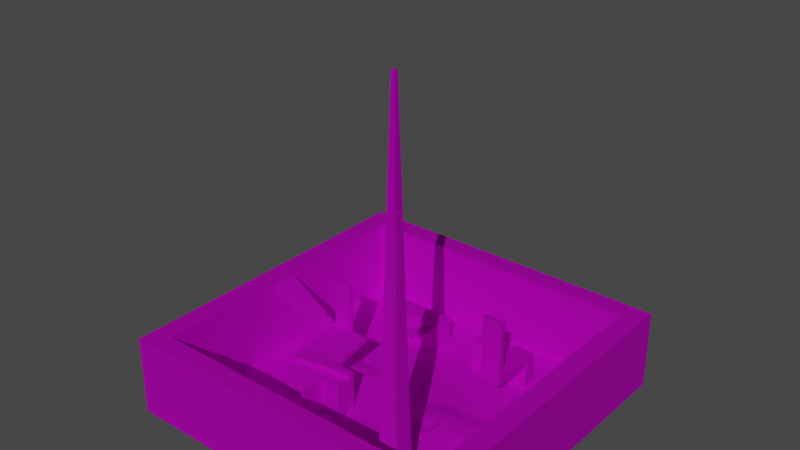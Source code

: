 # Source: demo-scene.blend  (saved by Blender 2.90.8; exported with 4.5.12 LTS)
import bpy
from mathutils import Matrix  # noqa: F401  (used for matrix-valued properties, if any)

bpy.ops.wm.read_factory_settings(use_empty=True)
scene = bpy.context.scene
scene.name = 'Scene'

# ---- collections
col_collection = bpy.data.collections.new('Collection'); scene.collection.children.link(col_collection)

# ---- images (referenced by path relative to the original .blend; pixels are not part of the script)
import os
ASSET_DIR = os.environ.get("B2B_ASSET_DIR", "")  # directory of the original .blend (textures are referenced by path, not embedded)
HERE = os.path.dirname(os.path.abspath(__file__))  # packed textures are extracted next to this script under _unpacked/

def load_image(name, relpath, width, height, colorspace="sRGB"):
    """Load a texture the original file referenced (path relative to the .blend, or extracted next to this script)."""
    p = next((c for c in (os.path.join(HERE, relpath), os.path.join(ASSET_DIR, relpath)) if relpath and os.path.exists(c)), "")
    if p:
        img = bpy.data.images.load(p, check_existing=True)
        img.name = name
    else:  # same state as the original file: an image datablock whose file is absent (Cycles renders it pink)
        img = bpy.data.images.new(name, width, height)
        img.source = "FILE"
        img.filepath = "//" + (relpath or name)
    img.colorspace_settings.name = colorspace
    return img
img_concrete__texture_jpg = load_image('concrete -texture.jpg', 'concrete -texture.jpg', 1024, 1024, 'sRGB')
img_lightmap = load_image('lightmap', 'lightmap.png', 1024, 1024, 'sRGB')
img_repeatable_debug_png = load_image('repeatable-debug.png', 'repeatable-debug.png', 1024, 1024, 'sRGB')

# ---- materials (node trees are filled in below, after node groups)
mat_material_001 = bpy.data.materials.new('Material.001')

# ---- material node trees
mat_material_001.use_nodes = True; mat_material_001.node_tree.nodes.clear()
_N = mat_material_001.node_tree.nodes; _L = mat_material_001.node_tree.links
n0 = _N.new('ShaderNodeOutputMaterial'); n0.name = 'Material Output'; n0.location = (300, 300)
n1 = _N.new('ShaderNodeTexImage'); n1.name = 'Image Texture'; n1.location = (-671, 196)
n1.image = img_concrete__texture_jpg
n2 = _N.new('ShaderNodeTexImage'); n2.name = 'Image Texture.001'; n2.location = (-381, -80)
n2.image = img_lightmap
n3 = _N.new('ShaderNodeBsdfPrincipled'); n3.name = 'Principled BSDF'; n3.location = (10, 300)
n3.distribution = 'GGX'
n3.subsurface_method = 'BURLEY'
n3.inputs[2].default_value = 0.8985
n3.inputs[3].default_value = 1.45
n3.inputs[13].default_value = 0.1439
n3.inputs[27].default_value = (0.0, 0.0, 0.0, 1.0)
n3.inputs[28].default_value = 1.0
n4 = _N.new('ShaderNodeTexImage'); n4.name = 'Image Texture.002'; n4.location = (-372, 290)
n4.image = img_repeatable_debug_png
_L.new(n3.outputs[0], n0.inputs[0])
_L.new(n4.outputs[0], n3.inputs[0])
n0.is_active_output = True

# ---- world
world_world = bpy.data.worlds.new('World'); scene.world = world_world
world_world.use_nodes = True; world_world.node_tree.nodes.clear()
_N = world_world.node_tree.nodes; _L = world_world.node_tree.links
n0 = _N.new('ShaderNodeOutputWorld'); n0.name = 'World Output'; n0.location = (300, 300)
n1 = _N.new('ShaderNodeBackground'); n1.name = 'Background'; n1.location = (10, 300)
n1.inputs[0].default_value = (0.05088, 0.05088, 0.05088, 1.0)
_L.new(n1.outputs[0], n0.inputs[0])
n0.is_active_output = True
world_world.color = (0.05088, 0.05088, 0.05088)
world_world.use_sun_shadow = False
world_world.sun_shadow_jitter_overblur = 0.0

# ---- lights
light_sun = bpy.data.lights.new('Sun', 'SUN')
light_sun.transmission_factor = 0.0
light_sun.energy = 1.0
light_sun.shadow_soft_size = 0.125

# ---- meshes
me_plane = bpy.data.meshes.new('Plane')
me_plane.from_pydata([(-1.0, -1.0, 0.0), (1.0, -1.0, 0.0), (-1.0, 1.0, 0.0), (1.0, 1.0, 0.0), (-1.0, 0.875, 0.0), (-1.0, 0.75, 0.0), (-1.0, 0.625, 0.0), (-1.0, 0.5, 0.0), (-1.0, 0.375, 0.0), (-1.0, 0.25, 0.0), (-1.0, 0.125, 0.0), (-1.0, 0.0, 0.0), (-1.0, -0.125, 0.0), (-1.0, -0.25, 0.0), (-1.0, -0.375, 0.0), (-1.0, -0.5, 0.0), (-1.0, -0.625, 0.0), (-1.0, -0.75, 0.0), (-1.0, -0.875, 0.0), (-0.875, -1.0, 0.0), (-0.75, -1.0, 0.0), (-0.625, -1.0, 0.0), (-0.5, -1.0, 0.0), (-0.375, -1.0, 0.0), (-0.25, -1.0, 0.0), (-0.125, -1.0, 0.0), (0.0, -1.0, 0.0), (0.125, -1.0, 0.0), (0.25, -1.0, 0.0), (0.375, -1.0, 0.0), (0.5, -1.0, 0.0), (0.625, -1.0, 0.0), (0.75, -1.0, 0.0), (0.875, -1.0, 0.0), (1.0, -0.875, 0.0), (1.0, -0.75, 0.0), (1.0, -0.625, 0.0), (1.0, -0.5, 0.0), (1.0, -0.375, 0.0), (1.0, -0.25, 0.0), (1.0, -0.125, 0.0), (1.0, 0.0, 0.0), (1.0, 0.125, 0.0), (1.0, 0.25, 0.0), (1.0, 0.375, 0.0), (1.0, 0.5, 0.0), (1.0, 0.625, 0.0), (1.0, 0.75, 0.0), (1.0, 0.875, 0.0), (0.875, 1.0, 0.0), (0.75, 1.0, 0.0), (0.625, 1.0, 0.0), (0.5, 1.0, 0.0), (0.375, 1.0, 0.0), (0.25, 1.0, 0.0), (0.125, 1.0, 0.0), (0.0, 1.0, 0.0), (-0.125, 1.0, 0.0), (-0.25, 1.0, 0.0), (-0.375, 1.0, 0.0), (-0.5, 1.0, 0.0), (-0.625, 1.0, 0.0), (-0.75, 1.0, 0.0), (-0.875, 1.0, 0.0), (-0.875, -0.875, 0.0), (-0.75, -0.875, 0.0), (-0.625, -0.875, 0.0), (-0.5, -0.875, 0.0), (-0.375, -0.875, 0.0), (-0.25, -0.875, 0.0), (-0.125, -0.875, 0.0), (2.98e-08, -0.875, 0.0), (0.125, -0.875, 0.0), (0.25, -0.875, 0.0), (0.375, -0.875, 0.0), (0.5, -0.875, 0.0), (0.625, -0.875, 0.0), (0.75, -0.875, 0.0), (0.875, -0.875, 0.0), (-0.875, -0.75, 0.0), (-0.75, -0.75, 0.0), (-0.625, -0.75, 0.0), (-0.5, -0.75, 0.0), (-0.375, -0.75, 0.0), (-0.25, -0.75, 0.0), (-0.125, -0.75, 0.0), (0.0, -0.75, 0.0), (0.125, -0.75, 0.0), (0.25, -0.75, 0.0), (0.375, -0.75, 0.0), (0.5, -0.75, 0.0), (0.625, -0.75, 0.0), (0.75, -0.75, 0.0), (0.875, -0.75, 0.0), (-0.875, -0.625, 0.0), (-0.75, -0.625, 0.0), (-0.625, -0.625, 0.0), (-0.5, -0.625, 0.0), (-0.375, -0.625, 0.0), (-0.25, -0.625, 0.0), (-0.125, -0.625, 0.0), (0.0, -0.625, 0.0), (0.125, -0.625, 0.0), (0.25, -0.625, 0.0), (0.375, -0.625, 0.0), (0.5, -0.625, 0.0), (0.625, -0.625, 0.0), (0.75, -0.625, 0.0), (0.875, -0.625, 0.0), (-0.875, -0.5, 0.0), (-0.75, -0.5, 0.0), (-0.625, -0.5, 0.0), (-0.5, -0.5, 0.0), (-0.375, -0.5, 7.303e-05), (-0.25, -0.5, 0.0), (-0.125, -0.5, 0.0), (2.98e-08, -0.5, 0.0), (0.125, -0.5, 0.0), (0.25, -0.5, 0.0), (0.375, -0.5, 7.303e-05), (0.5, -0.5, 0.0), (0.625, -0.5, 0.0), (0.75, -0.5, 0.0), (0.875, -0.5, 0.0), (-0.875, -0.375, 0.0), (-0.75, -0.375, 0.0), (-0.625, -0.375, 0.0), (-0.5, -0.375, 0.008346), (-0.375, -0.375, 0.02324), (-0.2498, -0.3753, 0.002936), (-0.125, -0.375, 0.0), (0.0, -0.375, 0.0), (0.125, -0.375, 0.0), (0.2498, -0.3753, 0.002936), (0.375, -0.375, 0.02324), (0.5, -0.375, 0.008346), (0.625, -0.375, 0.0), (0.75, -0.375, 0.0), (0.875, -0.375, 0.0), (-0.875, -0.25, 0.0), (-0.75, -0.25, 0.0), (-0.625, -0.25, 0.001198), (-0.5, -0.25, 0.03866), (-0.375, -0.2455, 0.03986), (-0.2471, -0.2549, 0.04911), (-0.1248, -0.25, 0.005948), (0.0, -0.25, 0.0), (0.1248, -0.25, 0.005948), (0.2471, -0.2549, 0.04911), (0.375, -0.2455, 0.03986), (0.5, -0.25, 0.03866), (0.625, -0.25, 0.001198), (0.75, -0.25, 0.0), (0.875, -0.25, 0.0), (-0.875, -0.125, 0.0), (-0.75, -0.125, 0.0), (-0.625, -0.125, 0.003744), (-0.4992, -0.1253, 0.05495), (-0.3765, -0.1243, 0.06202), (-0.2491, -0.1232, 0.04466), (-0.1247, -0.1241, 0.01219), (0.0, -0.125, 0.0), (0.1247, -0.1241, 0.01219), (0.2491, -0.1232, 0.04466), (0.3765, -0.1243, 0.06202), (0.4992, -0.1253, 0.05495), (0.625, -0.125, 0.003744), (0.75, -0.125, 0.0), (0.875, -0.125, 0.0), (-0.875, 2.98e-08, 0.0), (-0.75, -1.49e-08, 0.0), (-0.625, 7.451e-09, 0.0004133), (-0.5, -6.285e-06, 0.03338), (-0.375, -1.267e-06, 0.05491), (-0.2499, 0.0004259, 0.03402), (-0.125, 0.0001278, 0.004868), (2.98e-08, -2.98e-08, 0.0), (0.125, 0.0001278, 0.004868), (0.2499, 0.0004259, 0.03402), (0.375, -1.252e-06, 0.05491), (0.5, -6.3e-06, 0.03338), (0.625, -2.98e-08, 0.0004133), (0.75, -2.98e-08, 0.0), (0.875, -2.98e-08, 0.0), (-0.875, 0.125, 0.0), (-0.75, 0.125, 0.0), (-0.625, 0.125, 0.0), (-0.5, 0.125, 0.0001987), (-0.375, 0.125, 0.002376), (-0.25, 0.125, 0.002419), (-0.125, 0.125, 0.0), (0.0, 0.125, 0.0), (0.125, 0.125, 0.0), (0.25, 0.125, 0.002419), (0.375, 0.125, 0.002376), (0.5, 0.125, 0.0001987), (0.625, 0.125, 0.0), (0.75, 0.125, 0.0), (0.875, 0.125, 0.0), (-0.875, 0.25, 0.0), (-0.75, 0.25, 0.0), (-0.625, 0.25, 0.0), (-0.5, 0.25, 0.0), (-0.375, 0.25, 0.0), (-0.25, 0.25, 0.0), (-0.125, 0.25, 0.0), (2.98e-08, 0.25, 0.0), (0.125, 0.25, 0.0), (0.25, 0.25, 0.0), (0.375, 0.25, 0.0), (0.5, 0.25, 0.0), (0.625, 0.25, 0.0), (0.75, 0.25, 0.0), (0.875, 0.25, 0.0), (-0.875, 0.375, 0.0), (-0.75, 0.375, 0.0), (-0.625, 0.375, 0.0), (-0.5, 0.375, 0.0), (-0.375, 0.375, 0.0), (-0.25, 0.375, 0.0), (-0.125, 0.375, 0.0), (-2.98e-08, 0.375, 0.0), (0.125, 0.375, 0.0), (0.25, 0.375, 0.0), (0.375, 0.375, 0.0), (0.5, 0.375, 0.0), (0.625, 0.375, 0.0), (0.75, 0.375, 0.0), (0.875, 0.375, 0.0), (-0.875, 0.5, 0.0), (-0.75, 0.5, 0.0), (-0.625, 0.5, 0.0), (-0.5, 0.5, 0.0), (-0.375, 0.5, 0.0), (-0.25, 0.5, 0.0), (-0.125, 0.5, 0.0), (0.0, 0.5, 0.0), (0.125, 0.5, 0.0), (0.25, 0.5, 0.0), (0.375, 0.5, 0.0), (0.5, 0.5, 0.0), (0.625, 0.5, 0.0), (0.75, 0.5, 0.0), (0.875, 0.5, 0.0), (-0.875, 0.625, 0.0), (-0.75, 0.625, 0.0), (-0.625, 0.625, 0.0), (-0.5, 0.625, 0.0), (-0.375, 0.625, 0.0), (-0.25, 0.625, 0.0), (-0.125, 0.625, 0.0), (0.0, 0.625, 0.0), (0.125, 0.625, 0.0), (0.25, 0.625, 0.0), (0.375, 0.625, 0.0), (0.5, 0.625, 0.0), (0.625, 0.625, 0.0), (0.75, 0.625, 0.0), (0.875, 0.625, 0.0), (-0.875, 0.75, 0.0), (-0.75, 0.75, 0.0), (-0.625, 0.75, 0.0), (-0.5, 0.75, 0.0), (-0.375, 0.75, 0.0), (-0.25, 0.75, 0.0), (-0.125, 0.75, 0.0), (0.0, 0.75, 0.0), (0.125, 0.75, 0.0), (0.25, 0.75, 0.0), (0.375, 0.75, 0.0), (0.5, 0.75, 0.0), (0.625, 0.75, 0.0), (0.75, 0.75, 0.0), (0.875, 0.75, 0.0), (-0.875, 0.875, 0.0), (-0.75, 0.875, 0.0), (-0.625, 0.875, 0.0), (-0.5, 0.875, 0.0), (-0.375, 0.875, 0.0), (-0.25, 0.875, 0.0), (-0.125, 0.875, 0.0), (0.0, 0.875, 0.0), (0.125, 0.875, 0.0), (0.25, 0.875, 0.0), (0.375, 0.875, 0.0), (0.5, 0.875, 0.0), (0.625, 0.875, 0.0), (0.75, 0.875, 0.0), (0.875, 0.875, 0.0), (-1.0, 1.0, 0.476), (-1.0, 0.875, 0.476), (-1.0, 0.75, 0.476), (-1.0, 0.625, 0.476), (-1.0, 0.5, 0.476), (-1.0, 0.375, 0.476), (-1.0, 0.25, 0.476), (-1.0, 0.125, 0.476), (-1.0, 0.0, 0.476), (-1.0, -0.125, 0.476), (-1.0, -0.25, 0.476), (-1.0, -0.375, 0.476), (-1.0, -0.5, 0.476), (-1.0, -0.625, 0.476), (-1.0, -0.75, 0.476), (-1.0, -0.875, 0.476), (-1.0, -1.0, 0.476), (-0.875, -1.0, 0.476), (-0.75, -1.0, 0.476), (-0.625, -1.0, 0.476), (-0.5, -1.0, 0.476), (-0.375, -1.0, 0.476), (-0.25, -1.0, 0.476), (-0.125, -1.0, 0.476), (0.0, -1.0, 0.476), (0.125, -1.0, 0.476), (0.25, -1.0, 0.476), (0.375, -1.0, 0.476), (0.5, -1.0, 0.476), (0.625, -1.0, 0.476), (0.75, -1.0, 0.476), (0.875, -1.0, 0.476), (1.0, -1.0, 0.476), (1.0, -0.875, 0.476), (1.0, -0.75, 0.476), (1.0, -0.625, 0.476), (1.0, -0.5, 0.476), (1.0, -0.375, 0.476), (1.0, -0.25, 0.476), (1.0, -0.125, 0.476), (1.0, 0.0, 0.476), (1.0, 0.125, 0.476), (1.0, 0.25, 0.476), (1.0, 0.375, 0.476), (1.0, 0.5, 0.476), (1.0, 0.625, 0.476), (1.0, 0.75, 0.476), (1.0, 0.875, 0.476), (1.0, 1.0, 0.476), (0.875, 1.0, 0.476), (0.75, 1.0, 0.476), (0.625, 1.0, 0.476), (0.5, 1.0, 0.476), (0.375, 1.0, 0.476), (0.25, 1.0, 0.476), (0.125, 1.0, 0.476), (0.0, 1.0, 0.476), (-0.125, 1.0, 0.476), (-0.25, 1.0, 0.476), (-0.375, 1.0, 0.476), (-0.5, 1.0, 0.476), (-0.625, 1.0, 0.476), (-0.75, 1.0, 0.476), (-0.875, 1.0, 0.476), (-0.875, -0.875, 0.476), (-0.75, -0.875, 0.476), (-0.625, -0.875, 0.476), (-0.5, -0.875, 0.476), (-0.375, -0.875, 0.476), (-0.25, -0.875, 0.476), (-0.125, -0.875, 0.476), (2.98e-08, -0.875, 0.476), (0.125, -0.875, 0.476), (0.25, -0.875, 0.476), (0.375, -0.875, 0.476), (0.5, -0.875, 0.476), (0.625, -0.875, 0.476), (0.75, -0.875, 0.476), (0.875, -0.875, 0.476), (-0.875, -0.75, 0.476), (0.875, -0.75, 0.476), (-0.875, -0.625, 0.476), (0.875, -0.625, 0.476), (-0.875, -0.5, 0.476), (0.875, -0.5, 0.476), (-0.875, -0.375, 0.476), (0.875, -0.375, 0.476), (-0.875, -0.25, 0.476), (0.875, -0.25, 0.476), (-0.875, -0.125, 0.476), (0.875, -0.125, 0.476), (-0.875, 2.98e-08, 0.476), (0.875, -2.98e-08, 0.476), (-0.875, 0.125, 0.476), (0.875, 0.125, 0.476), (-0.875, 0.25, 0.476), (0.875, 0.25, 0.476), (-0.875, 0.375, 0.476), (0.875, 0.375, 0.476), (-0.875, 0.5, 0.476), (0.875, 0.5, 0.476), (-0.875, 0.625, 0.476), (0.875, 0.625, 0.476), (-0.875, 0.75, 0.476), (0.875, 0.75, 0.476), (-0.875, 0.875, 0.476), (0.875, 0.875, 0.476), (-0.75, 0.875, 0.476), (-0.625, 0.875, 0.476), (-0.5, 0.875, 0.476), (-0.375, 0.875, 0.476), (-0.25, 0.875, 0.476), (-0.125, 0.875, 0.476), (0.0, 0.875, 0.476), (0.125, 0.875, 0.476), (0.25, 0.875, 0.476), (0.375, 0.875, 0.476), (0.5, 0.875, 0.476), (0.625, 0.875, 0.476), (0.75, 0.875, 0.476), (-0.5, 0.5, 0.1779), (-0.375, 0.5, 0.1779), (-0.25, 0.5, 0.1779), (-0.125, 0.5, 0.1779), (-0.5, 0.625, 0.1779), (-0.375, 0.625, 0.1779), (-0.25, 0.625, 0.1779), (-0.125, 0.625, 0.1779), (0.125, 0.5377, 0.1619), (0.25, 0.5377, 0.1619), (0.375, 0.5377, 0.1619), (0.5, 0.5377, 0.1619), (0.125, 0.5873, 0.1619), (0.25, 0.5873, 0.1619), (0.375, 0.5873, 0.1619), (0.5, 0.5873, 0.1619), (0.375, 0.5377, 0.2138), (0.5, 0.5377, 0.2138), (0.375, 0.5873, 0.2138), (0.5, 0.5873, 0.2138), (0.375, 0.2891, 0.1619), (0.5, 0.2891, 0.1619), (0.375, 0.2891, 0.2138), (0.5, 0.2891, 0.2138), (0.375, 0.2533, 0.1619), (0.5, 0.2533, 0.1619), (0.375, 0.2533, 0.2138), (0.5, 0.2533, 0.2138), (0.375, 0.2891, 0.5659), (0.5, 0.2891, 0.5659), (0.375, 0.2533, 0.5659), (0.5, 0.2533, 0.5659), (-0.5, -0.375, 0.2131), (-0.375, -0.375, 0.2131), (-0.25, -0.375, 0.2131), (-0.125, -0.375, 0.2131), (-0.5, -0.25, 0.2131), (-0.375, -0.25, 0.2131), (-0.25, -0.25, 0.2131), (-0.125, -0.25, 0.2131), (-0.25, -0.3027, 0.2131), (-0.375, -0.3252, 0.2131), (-0.5, -0.3477, 0.2131), (-0.125, -0.2802, 0.2131), (-0.5, -0.3477, 0.2519), (-0.5, -0.25, 0.2519), (-0.375, -0.3252, 0.2519), (-0.375, -0.25, 0.2519), (-0.25, -0.3027, 0.2519), (-0.25, -0.25, 0.2519), (-0.125, -0.2802, 0.2519), (-0.125, -0.25, 0.2519), (-0.25, 0.01482, 0.2865), (-0.25, 0.01482, 0.2774), (-0.375, 0.01482, 0.2774), (-0.375, 0.01482, 0.2865), (-0.5, 0.01482, 0.2774), (-0.5, 0.01482, 0.2865), (-0.375, 0.0291, 0.2774), (-0.375, 0.0291, 0.2865), (-0.5, 0.0291, 0.2774), (-0.5, 0.0291, 0.2865), (-0.5, 0.01482, 0.5871), (-0.375, 0.01482, 0.5871), (-0.5, 0.0291, 0.5871), (-0.375, 0.0291, 0.5871), (-0.2688, -0.375, 0.2131), (-0.2679, -0.3753, 0.00482), (-0.2681, -0.5127, 0.0), (-0.25, -0.5127, 0.0), (-0.25, -0.5127, 0.2131), (-0.2688, -0.5127, 0.2131), (-0.5, -0.09282, 0.2513), (-0.5, -0.1429, 0.2659), (-0.8347, 0.01482, 0.4818), (-0.8347, 0.01482, 0.4909), (-0.8347, -0.09282, 0.4557), (-0.8347, -0.1429, 0.4703), (0.4269, -0.5731, 2.201), (0.4481, -0.5731, 2.201), (0.4269, -0.5519, 2.201), (0.4481, -0.5519, 2.201), (-0.4426, 0.5, 0.1779), (-0.4435, 0.5, 0.0), (-0.3101, 0.5, 0.1779), (-0.3097, 0.5, 0.0), (-0.1892, 0.5, 0.1779), (-0.1881, 0.5, 0.0), (-0.4432, 0.3917, 0.05805), (-0.4432, 0.3917, 0.06614), (-0.4433, 0.3917, 0.03264), (-0.4433, 0.3917, 0.04143), (-0.5, 0.3917, 0.03301), (-0.5, 0.3917, 0.04201), (-0.125, 0.3917, 0.1779), (-0.1892, 0.3917, 0.1779), (-0.5, 0.5, 0.03301), (-0.4433, 0.5, 0.03264), (-0.4433, 0.5, 0.04143), (-0.5, 0.5, 0.04201), (-0.4432, 0.5, 0.05805), (-0.375, 0.5, 0.05833), (-0.4432, 0.5, 0.06614), (-0.375, 0.5, 0.0654), (-0.375, 0.5, 0.08472), (-0.3099, 0.5, 0.0845), (-0.3099, 0.5, 0.09315), (-0.375, 0.5, 0.093), (-0.3099, 0.5, 0.1092), (-0.25, 0.5, 0.1092), (-0.25, 0.5, 0.1192), (-0.3099, 0.5, 0.1194), (-0.25, 0.5, 0.1332), (-0.1889, 0.5, 0.1334), (-0.189, 0.5, 0.1432), (-0.25, 0.5, 0.1432), (-0.1891, 0.5, 0.1662), (-0.125, 0.5, 0.166), (-0.375, 0.3917, 0.05833), (-0.375, 0.3917, 0.0654), (-0.3099, 0.3917, 0.09315), (-0.3099, 0.3917, 0.0845), (-0.375, 0.3917, 0.08472), (-0.375, 0.3917, 0.093), (-0.3099, 0.3917, 0.1194), (-0.3099, 0.3917, 0.1092), (-0.25, 0.3917, 0.1192), (-0.25, 0.3917, 0.1092), (-0.25, 0.3917, 0.1432), (-0.25, 0.3917, 0.1332), (-0.189, 0.3917, 0.1432), (-0.1889, 0.3917, 0.1334), (-0.1891, 0.3917, 0.1662), (-0.125, 0.3917, 0.166), (0.1874, -0.3751, 0.0005088), (0.3125, -0.3751, 0.0123), (0.1249, -0.3126, 0.001166), (0.2484, -0.3158, 0.02151), (0.3763, -0.3111, 0.03954), (0.1857, -0.2527, 0.03178), (0.3126, -0.2515, 0.03932), (0.1247, -0.1869, 0.01056), (0.2477, -0.1893, 0.05627), (0.3758, -0.1858, 0.04759), (0.1867, -0.1231, 0.03051), (0.3137, -0.1237, 0.03866), (0.1248, -0.06194, 0.009542), (0.2495, -0.06116, 0.04327), (0.3759, -0.06231, 0.0622), (0.1874, 0.0004417, 0.01918), (0.3128, -0.0001569, 0.04341), (0.125, 0.0625, 0.000793), (0.25, 0.06254, 0.01635), (0.375, 0.0625, 0.0242), (0.1875, 0.125, 0.0004003), (0.3125, 0.125, 0.003653), (0.3125, 0.06251, 0.02206), (0.1875, 0.06254, 0.007223), (0.3133, -0.062, 0.04929), (0.187, -0.06117, 0.028), (0.3113, -0.1887, 0.0465), (0.1861, -0.1876, 0.04033), (0.3123, -0.3139, 0.03162), (0.1866, -0.3143, 0.01028), (0.2186, -0.3753, 0.001272), (0.3438, -0.375, 0.01874), (0.1249, -0.2814, 0.003262), (0.2476, -0.286, 0.03703), (0.3769, -0.2773, 0.03766), (0.2162, -0.2543, 0.04412), (0.3438, -0.2502, 0.04932), (0.1246, -0.1554, 0.01196), (0.2486, -0.1558, 0.0512), (0.3764, -0.1555, 0.05654), (0.2179, -0.123, 0.03862), (0.3474, -0.1225, 0.04299), (0.1562, -0.375, 1.815e-05), (0.2811, -0.3752, 0.006645), (0.125, -0.3438, 9.648e-05), (0.2493, -0.3453, 0.009989), (0.3751, -0.3437, 0.03489), (0.1554, -0.2511, 0.01695), (0.2795, -0.2533, 0.03801), (0.1247, -0.2185, 0.008674), (0.2471, -0.2225, 0.05489), (0.3745, -0.2154, 0.04165), (0.1557, -0.1236, 0.02164), (0.2807, -0.1237, 0.04492), (0.3125, -0.1563, 0.03768), (0.3111, -0.2209, 0.04957), (0.2782, -0.1906, 0.04271), (0.3443, -0.1868, 0.04388), (0.1865, -0.1549, 0.03362), (0.1857, -0.2205, 0.04059), (0.1555, -0.1869, 0.02294), (0.2168, -0.1884, 0.05384), (0.314, -0.2817, 0.03016), (0.3122, -0.3445, 0.02211), (0.2799, -0.3154, 0.02761), (0.3455, -0.3114, 0.03161), (0.186, -0.2839, 0.01938), (0.1872, -0.3445, 0.003598), (0.1559, -0.3131, 0.004707), (0.2174, -0.3153, 0.01581), (0.2181, -0.345, 0.006468), (0.1561, -0.344, 0.001232), (0.1556, -0.2823, 0.009822), (0.3438, -0.3438, 0.02856), (0.2806, -0.3451, 0.01546), (0.2797, -0.285, 0.03732), (0.2163, -0.2217, 0.05385), (0.1554, -0.2192, 0.02286), (0.1556, -0.1549, 0.02117), (0.3433, -0.2191, 0.05097), (0.2784, -0.2223, 0.04126), (0.2798, -0.1567, 0.04288), (0.3466, -0.1543, 0.03913), (0.2175, -0.1553, 0.04563), (0.3467, -0.2791, 0.0331), (0.2166, -0.2853, 0.02908)], [], [(64, 65, 80, 79), (65, 66, 81, 80), (66, 67, 82, 81), (67, 68, 83, 82), (68, 69, 84, 83), (69, 70, 85, 84), (70, 71, 86, 85), (71, 72, 87, 86), (72, 73, 88, 87), (73, 74, 89, 88), (74, 75, 90, 89), (75, 76, 91, 90), (76, 77, 92, 91), (77, 78, 93, 92), (79, 80, 95, 94), (80, 81, 96, 95), (81, 82, 97, 96), (82, 83, 98, 97), (83, 84, 99, 98), (84, 85, 100, 99), (85, 86, 101, 100), (86, 87, 102, 101), (87, 88, 103, 102), (88, 89, 104, 103), (89, 90, 105, 104), (90, 91, 106, 105), (91, 92, 107, 106), (92, 93, 108, 107), (94, 95, 110, 109), (95, 96, 111, 110), (96, 97, 112, 111), (97, 98, 113, 112), (98, 99, 114, 113), (99, 100, 115, 114), (100, 101, 116, 115), (101, 102, 117, 116), (102, 103, 118, 117), (103, 104, 119, 118), (120, 119, 489, 490), (105, 106, 121, 120), (106, 107, 122, 121), (107, 108, 123, 122), (109, 110, 125, 124), (110, 111, 126, 125), (111, 112, 127, 126), (112, 113, 128, 127), (113, 114, 129, 476, 128), (114, 115, 130, 129), (115, 116, 131, 130), (116, 117, 132, 131), (117, 118, 133, 573, 543, 585, 132), (118, 119, 134, 574, 544, 586, 133), (119, 120, 135, 134), (120, 121, 136, 135), (121, 122, 137, 136), (122, 123, 138, 137), (124, 125, 140, 139), (125, 126, 141, 140), (126, 127, 142, 141), (145, 144, 447, 448), (127, 128, 442, 441), (129, 130, 444, 443), (130, 131, 146, 145), (131, 132, 587, 545, 575, 147, 146), (628, 576, 148, 578), (627, 577, 149, 579), (134, 135, 150, 149, 577, 547, 589), (135, 136, 151, 150), (136, 137, 152, 151), (137, 138, 153, 152), (139, 140, 155, 154), (140, 141, 156, 155), (141, 142, 157, 156), (142, 143, 158, 157), (143, 144, 159, 158), (144, 145, 160, 159), (145, 146, 161, 160), (146, 147, 592, 550, 580, 162, 161), (626, 581, 163, 583), (625, 582, 164, 584), (149, 150, 165, 164, 582, 552, 594), (150, 151, 166, 165), (151, 152, 167, 166), (152, 153, 168, 167), (154, 155, 170, 169), (155, 156, 171, 170), (156, 157, 172, 171), (157, 158, 173, 172), (158, 159, 174, 173), (159, 160, 175, 174), (160, 161, 176, 175), (161, 162, 555, 177, 176), (568, 556, 178, 558), (567, 557, 179, 559), (164, 165, 180, 179, 557), (165, 166, 181, 180), (166, 167, 182, 181), (167, 168, 183, 182), (169, 170, 185, 184), (170, 171, 186, 185), (171, 172, 187, 186), (172, 173, 188, 187), (173, 174, 189, 188), (174, 175, 190, 189), (175, 176, 191, 190), (176, 177, 560, 192, 191), (566, 561, 193, 563), (565, 562, 194, 564), (179, 180, 195, 194, 562), (180, 181, 196, 195), (181, 182, 197, 196), (182, 183, 198, 197), (184, 185, 200, 199), (185, 186, 201, 200), (186, 187, 202, 201), (187, 188, 203, 202), (188, 189, 204, 203), (189, 190, 205, 204), (190, 191, 206, 205), (191, 192, 207, 206), (192, 563, 193, 208, 207), (193, 564, 194, 209, 208), (194, 195, 210, 209), (195, 196, 211, 210), (196, 197, 212, 211), (197, 198, 213, 212), (199, 200, 215, 214), (200, 201, 216, 215), (201, 202, 217, 216), (202, 203, 218, 217), (203, 204, 219, 218), (204, 205, 220, 219), (205, 206, 221, 220), (206, 207, 222, 221), (207, 208, 223, 222), (208, 209, 224, 223), (209, 210, 225, 224), (210, 211, 226, 225), (211, 212, 227, 226), (212, 213, 228, 227), (214, 215, 230, 229), (215, 216, 231, 230), (216, 217, 232, 231), (217, 218, 233, 492, 232), (218, 219, 234, 494, 233), (219, 220, 235, 496, 234), (220, 221, 236, 235), (221, 222, 237, 236), (222, 223, 238, 237), (223, 224, 239, 238), (224, 225, 240, 239), (225, 226, 241, 240), (226, 227, 242, 241), (227, 228, 243, 242), (229, 230, 245, 244), (230, 231, 246, 245), (231, 232, 247, 246), (234, 496, 522, 521, 519, 518), (235, 250, 416, 412, 526), (249, 248, 414, 415), (235, 236, 251, 250), (236, 237, 252, 251), (254, 253, 422, 423), (238, 239, 419, 418), (252, 237, 417, 421), (240, 241, 256, 255), (241, 242, 257, 256), (242, 243, 258, 257), (244, 245, 260, 259), (245, 246, 261, 260), (246, 247, 262, 261), (247, 248, 263, 262), (248, 249, 264, 263), (249, 250, 265, 264), (250, 251, 266, 265), (251, 252, 267, 266), (252, 253, 268, 267), (253, 254, 269, 268), (254, 255, 270, 269), (255, 256, 271, 270), (256, 257, 272, 271), (257, 258, 273, 272), (259, 260, 275, 274), (260, 261, 276, 275), (261, 262, 277, 276), (262, 263, 278, 277), (263, 264, 279, 278), (264, 265, 280, 279), (265, 266, 281, 280), (266, 267, 282, 281), (267, 268, 283, 282), (268, 269, 284, 283), (269, 270, 285, 284), (270, 271, 286, 285), (271, 272, 287, 286), (272, 273, 288, 287), (68, 67, 356, 357), (282, 283, 404, 403), (18, 0, 305, 304), (244, 259, 392, 390), (67, 66, 355, 356), (281, 282, 403, 402), (17, 18, 304, 303), (66, 65, 354, 355), (280, 281, 402, 401), (16, 17, 303, 302), (65, 64, 353, 354), (279, 280, 401, 400), (15, 16, 302, 301), (63, 2, 289, 352), (278, 279, 400, 399), (14, 15, 301, 300), (109, 124, 374, 372), (62, 63, 352, 351), (277, 278, 399, 398), (13, 14, 300, 299), (61, 62, 351, 350), (276, 277, 398, 397), (183, 168, 379, 381), (12, 13, 299, 298), (60, 61, 350, 349), (275, 276, 397, 396), (214, 229, 388, 386), (11, 12, 298, 297), (59, 60, 349, 348), (274, 275, 396, 394), (10, 11, 297, 296), (58, 59, 348, 347), (288, 273, 393, 395), (9, 10, 296, 295), (57, 58, 347, 346), (8, 9, 295, 294), (56, 57, 346, 345), (79, 94, 370, 368), (7, 8, 294, 293), (55, 56, 345, 344), (6, 7, 293, 292), (54, 55, 344, 343), (153, 138, 375, 377), (5, 6, 292, 291), (184, 199, 384, 382), (53, 54, 343, 342), (4, 5, 291, 290), (52, 53, 342, 341), (2, 4, 290, 289), (258, 243, 389, 391), (51, 52, 341, 340), (50, 51, 340, 339), (49, 50, 339, 338), (3, 49, 338, 337), (123, 108, 371, 373), (48, 3, 337, 336), (154, 169, 380, 378), (47, 48, 336, 335), (46, 47, 335, 334), (228, 213, 385, 387), (305, 306, 353, 304), (306, 307, 354, 353), (307, 308, 355, 354), (308, 309, 356, 355), (309, 310, 357, 356), (310, 311, 358, 357), (311, 312, 359, 358), (312, 313, 360, 359), (313, 314, 361, 360), (314, 315, 362, 361), (315, 316, 363, 362), (316, 317, 364, 363), (317, 318, 365, 364), (318, 319, 366, 365), (319, 320, 367, 366), (320, 321, 322, 367), (367, 322, 323, 369), (369, 323, 324, 371), (371, 324, 325, 373), (373, 325, 326, 375), (375, 326, 327, 377), (377, 327, 328, 379), (379, 328, 329, 381), (381, 329, 330, 383), (383, 330, 331, 385), (385, 331, 332, 387), (387, 332, 333, 389), (389, 333, 334, 391), (391, 334, 335, 393), (393, 335, 336, 395), (395, 336, 337, 338), (408, 395, 338, 339), (407, 408, 339, 340), (406, 407, 340, 341), (405, 406, 341, 342), (404, 405, 342, 343), (403, 404, 343, 344), (402, 403, 344, 345), (401, 402, 345, 346), (400, 401, 346, 347), (399, 400, 347, 348), (398, 399, 348, 349), (397, 398, 349, 350), (396, 397, 350, 351), (394, 396, 351, 352), (290, 394, 352, 289), (291, 392, 394, 290), (292, 390, 392, 291), (293, 388, 390, 292), (294, 386, 388, 293), (295, 384, 386, 294), (296, 382, 384, 295), (297, 380, 382, 296), (298, 378, 380, 297), (299, 376, 378, 298), (300, 374, 376, 299), (301, 372, 374, 300), (302, 370, 372, 301), (303, 368, 370, 302), (304, 353, 368, 303), (213, 198, 383, 385), (0, 19, 306, 305), (283, 284, 405, 404), (69, 68, 357, 358), (19, 20, 307, 306), (284, 285, 406, 405), (139, 154, 378, 376), (70, 69, 358, 359), (20, 21, 308, 307), (108, 93, 369, 371), (285, 286, 407, 406), (71, 70, 359, 360), (21, 22, 309, 308), (286, 287, 408, 407), (72, 71, 360, 361), (22, 23, 310, 309), (287, 288, 395, 408), (73, 72, 361, 362), (23, 24, 311, 310), (74, 73, 362, 363), (24, 25, 312, 311), (243, 228, 387, 389), (75, 74, 363, 364), (25, 26, 313, 312), (76, 75, 364, 365), (169, 184, 382, 380), (26, 27, 314, 313), (77, 76, 365, 366), (138, 123, 373, 375), (27, 28, 315, 314), (78, 77, 366, 367), (28, 29, 316, 315), (64, 79, 368, 353), (29, 30, 317, 316), (30, 31, 318, 317), (273, 258, 391, 393), (31, 32, 319, 318), (32, 33, 320, 319), (199, 214, 386, 384), (33, 1, 321, 320), (168, 153, 377, 379), (1, 34, 322, 321), (34, 35, 323, 322), (94, 109, 372, 370), (35, 36, 324, 323), (36, 37, 325, 324), (37, 38, 326, 325), (38, 39, 327, 326), (229, 244, 390, 388), (39, 40, 328, 327), (198, 183, 381, 383), (40, 41, 329, 328), (124, 139, 376, 374), (41, 42, 330, 329), (93, 78, 367, 369), (42, 43, 331, 330), (43, 44, 332, 331), (44, 45, 333, 332), (259, 274, 394, 392), (45, 46, 334, 333), (409, 491, 410, 414, 413), (410, 493, 411, 415, 414), (411, 495, 412, 416, 415), (232, 492, 506, 505), (250, 249, 415, 416), (248, 247, 413, 414), (247, 232, 505, 508, 409, 413), (233, 494, 514, 513, 512, 510), (417, 418, 422, 421), (418, 419, 423, 422), (420, 424, 428, 426), (240, 255, 424, 420), (239, 240, 420, 419), (237, 238, 418, 417), (255, 254, 423, 424), (253, 252, 421, 422), (425, 426, 428, 427), (420, 426, 432, 430), (424, 423, 427, 428), (423, 419, 425, 427), (430, 432, 436, 434), (419, 420, 430, 429), (425, 419, 429, 431), (426, 425, 431, 432), (433, 434, 436, 435), (429, 430, 434, 433), (431, 429, 433, 435), (431, 435, 439, 437), (438, 437, 439, 440), (435, 436, 440, 439), (432, 431, 437, 438), (436, 432, 438, 440), (441, 442, 450, 451), (442, 475, 443, 449, 450), (443, 444, 452, 449), (143, 142, 445, 446), (142, 127, 441, 451, 445), (128, 476, 475, 442), (144, 143, 446, 447), (130, 145, 448, 452, 444), (453, 455, 456, 454), (449, 452, 459, 457), (452, 448, 460, 459), (456, 458, 461, 464), (455, 457, 458, 456), (457, 459, 460, 458), (451, 450, 455, 453), (448, 447, 458, 460), (447, 446, 463, 462), (445, 451, 453, 454), (450, 449, 457, 455), (462, 463, 464, 461), (463, 465, 469, 467), (458, 447, 462, 461), (446, 445, 481, 465, 463), (445, 454, 482, 481), (454, 456, 464, 466, 482), (467, 469, 470, 468), (464, 463, 467, 468), (465, 466, 470, 469), (464, 468, 474, 472), (471, 472, 474, 473), (468, 470, 473, 474), (470, 466, 471, 473), (466, 464, 472, 471), (480, 477, 478, 479), (476, 129, 478, 477), (475, 476, 477, 480), (443, 475, 480, 479), (129, 443, 479, 478), (482, 466, 484, 486), (485, 486, 484, 483), (465, 481, 485, 483), (481, 482, 486, 485), (466, 465, 483, 484), (487, 488, 490, 489), (119, 104, 487, 489), (105, 120, 490, 488), (104, 105, 488, 487), (535, 533, 534, 536), (491, 511, 512, 513, 516, 410), (493, 520, 519, 521, 524, 411), (516, 513, 531, 532), (501, 499, 500, 502), (504, 541, 542, 503), (531, 530, 529, 532), (538, 540, 539, 537), (528, 498, 497, 527), (506, 507, 500, 499), (508, 507, 509, 511, 491, 409), (510, 509, 507, 506, 492, 233), (519, 520, 533, 535), (509, 510, 527, 497), (516, 515, 517, 520, 493, 410), (518, 517, 515, 514, 494, 234), (495, 525, 541, 504), (508, 505, 501, 502), (524, 523, 525, 495, 411), (526, 525, 523, 522, 496, 235), (526, 412, 503, 542), (524, 521, 538, 537), (505, 506, 499, 501), (515, 516, 532, 529), (525, 526, 542, 541), (510, 512, 528, 527), (522, 523, 539, 540), (520, 517, 534, 533), (512, 511, 498, 528), (521, 522, 540, 538), (518, 519, 535, 536), (412, 495, 504, 503), (507, 508, 502, 500), (517, 518, 536, 534), (514, 515, 529, 530), (511, 509, 497, 498), (513, 514, 530, 531), (523, 524, 537, 539), (561, 565, 564, 193), (178, 559, 565, 561), (559, 179, 562, 565), (560, 566, 563, 192), (177, 558, 566, 560), (558, 178, 561, 566), (556, 567, 559, 178), (163, 596, 554, 567, 556), (554, 584, 164, 557, 567), (555, 568, 558, 177), (162, 595, 553, 568, 555), (553, 583, 163, 556, 568), (624, 597, 554, 596), (623, 598, 569, 599), (622, 594, 552, 600), (621, 601, 553, 595), (620, 602, 570, 603), (619, 593, 551, 604), (618, 605, 549, 591), (617, 606, 571, 607), (616, 589, 547, 608), (615, 609, 548, 590), (614, 610, 572, 611), (613, 588, 546, 612), (610, 613, 612, 572), (543, 573, 613, 610), (573, 133, 588, 613), (587, 614, 611, 545), (132, 585, 614, 587), (585, 543, 610, 614), (575, 615, 590, 147), (545, 611, 615, 575), (611, 572, 609, 615), (606, 616, 608, 571), (544, 574, 616, 606), (574, 134, 589, 616), (588, 617, 607, 546), (133, 586, 617, 588), (586, 544, 606, 617), (576, 618, 591, 148), (546, 607, 618, 576), (607, 571, 605, 618), (602, 619, 604, 570), (548, 578, 619, 602), (578, 148, 593, 619), (592, 620, 603, 550), (147, 590, 620, 592), (590, 548, 602, 620), (580, 621, 595, 162), (550, 603, 621, 580), (603, 570, 601, 621), (598, 622, 600, 569), (549, 579, 622, 598), (579, 149, 594, 622), (593, 623, 599, 551), (148, 591, 623, 593), (591, 549, 598, 623), (581, 624, 596, 163), (551, 599, 624, 581), (599, 569, 597, 624), (597, 625, 584, 554), (569, 600, 625, 597), (600, 552, 582, 625), (601, 626, 583, 553), (570, 604, 626, 601), (604, 551, 581, 626), (605, 627, 579, 549), (571, 608, 627, 605), (608, 547, 577, 627), (609, 628, 578, 548), (572, 612, 628, 609), (612, 546, 576, 628)])
_uv = me_plane.uv_layers.new(name='UVMap.001')
_uv.uv.foreach_set('vector', [-51.25, -12.97, -45.91, -12.97, -45.91, -7.628, -51.25, -7.628, -45.91, -12.97, -40.57, -12.97, -40.57, -7.628, -45.91, -7.628, -40.57, -12.97, -35.23, -12.97, -35.23, -7.628, -40.57, -7.628, -35.23, -12.97, -29.89, -12.97, -29.89, -7.628, -35.23, -7.628, -29.89, -12.97, -24.55, -12.97, -24.55, -7.628, -29.89, -7.628, -24.55, -12.97, -19.21, -12.97, -19.21, -7.628, -24.55, -7.628, -19.21, -12.97, -13.87, -12.97, -13.87, -7.628, -19.21, -7.628, -13.87, -12.97, -8.526, -12.97, -8.526, -7.628, -13.87, -7.628, -8.526, -12.97, -3.185, -12.97, -3.185, -7.628, -8.526, -7.628, -3.185, -12.97, 2.156, -12.97, 2.156, -7.628, -3.185, -7.628, 2.156, -12.97, 7.497, -12.97, 7.497, -7.628, 2.156, -7.628, 7.497, -12.97, 12.84, -12.97, 12.84, -7.628, 7.497, -7.628, 12.84, -12.97, 18.18, -12.97, 18.18, -7.628, 12.84, -7.628, 18.18, -12.97, 23.52, -12.97, 23.52, -7.628, 18.18, -7.628, -51.25, -7.628, -45.91, -7.628, -45.91, -2.287, -51.25, -2.287, -45.91, -7.628, -40.57, -7.628, -40.57, -2.287, -45.91, -2.287, -40.57, -7.628, -35.23, -7.628, -35.23, -2.287, -40.57, -2.287, -35.23, -7.628, -29.89, -7.628, -29.89, -2.287, -35.23, -2.287, -29.89, -7.628, -24.55, -7.628, -24.55, -2.287, -29.89, -2.287, -24.55, -7.628, -19.21, -7.628, -19.21, -2.287, -24.55, -2.287, -19.21, -7.628, -13.87, -7.628, -13.87, -2.287, -19.21, -2.287, -13.87, -7.628, -8.526, -7.628, -8.526, -2.287, -13.87, -2.287, -8.526, -7.628, -3.185, -7.628, -3.185, -2.287, -8.526, -2.287, -3.185, -7.628, 2.156, -7.628, 2.156, -2.287, -3.185, -2.287, 2.156, -7.628, 7.497, -7.628, 7.497, -2.287, 2.156, -2.287, 7.497, -7.628, 12.84, -7.628, 12.84, -2.287, 7.497, -2.287, 12.84, -7.628, 18.18, -7.628, 18.18, -2.287, 12.84, -2.287, 18.18, -7.628, 23.52, -7.628, 23.52, -2.287, 18.18, -2.287, -51.25, -2.287, -45.91, -2.287, -45.91, 3.054, -51.25, 3.054, -45.91, -2.287, -40.57, -2.287, -40.57, 3.054, -45.91, 3.054, -40.57, -2.287, -35.23, -2.287, -35.23, 3.054, -40.57, 3.054, -35.23, -2.287, -29.89, -2.287, -29.89, 3.054, -35.23, 3.054, -29.89, -2.287, -24.55, -2.287, -24.55, 3.054, -29.89, 3.054, -24.55, -2.287, -19.21, -2.287, -19.21, 3.054, -24.55, 3.054, -19.21, -2.287, -13.87, -2.287, -13.87, 3.054, -19.21, 3.054, -13.87, -2.287, -8.526, -2.287, -8.526, 3.054, -13.87, 3.054, -8.526, -2.287, -3.185, -2.287, -3.185, 3.054, -8.526, 3.054, -3.185, -2.287, 2.156, -2.287, 2.156, 3.054, -3.185, 3.054, -5.162, 27.1, -2.331, 27.1, -3.508, -26.1, -3.985, -26.1, 7.497, -2.287, 12.84, -2.287, 12.84, 3.054, 7.497, 3.054, 12.84, -2.287, 18.18, -2.287, 18.18, 3.054, 12.84, 3.054, 18.18, -2.287, 23.52, -2.287, 23.52, 3.054, 18.18, 3.054, -51.25, 3.054, -45.91, 3.054, -45.91, 8.395, -51.25, 8.395, -45.91, 3.054, -40.57, 3.054, -40.57, 8.395, -45.91, 8.395, -40.57, 3.054, -35.23, 3.054, -35.23, 8.395, -40.57, 8.395, -35.23, 3.054, -29.89, 3.054, -29.89, 8.395, -35.23, 8.395, -29.89, 3.054, -24.55, 3.054, -24.55, 8.395, -25.32, 8.395, -29.89, 8.395, -24.55, 3.054, -19.21, 3.054, -19.21, 8.395, -24.55, 8.395, -19.21, 3.054, -13.87, 3.054, -13.87, 8.395, -19.21, 8.395, -13.87, 3.054, -8.526, 3.054, -8.526, 8.395, -13.87, 8.395, -8.526, 3.054, -3.185, 3.054, -3.185, 8.395, -4.52, 8.395, -5.855, 8.395, -7.191, 8.395, -8.526, 8.395, -3.185, 3.054, 2.156, 3.054, 2.156, 8.395, 0.821, 8.395, -0.5142, 8.395, -1.85, 8.395, -3.185, 8.395, 2.156, 3.054, 7.497, 3.054, 7.497, 8.395, 2.156, 8.395, 7.497, 3.054, 12.84, 3.054, 12.84, 8.395, 7.497, 8.395, 12.84, 3.054, 18.18, 3.054, 18.18, 8.395, 12.84, 8.395, 18.18, 3.054, 23.52, 3.054, 23.52, 8.395, 18.18, 8.395, -51.25, 8.395, -45.91, 8.395, -45.91, 13.74, -51.25, 13.74, -45.91, 8.395, -40.57, 8.395, -40.57, 13.74, -45.91, 13.74, -40.57, 8.395, -35.23, 8.395, -35.23, 13.74, -40.57, 13.74, 0.6974, -2.876, 0.6974, 0.8717, -5.622, 0.8717, -5.622, -2.876, 13.14, -2.876, 13.14, 0.8633, 6.824, 0.8633, 6.824, -2.876, 11.42, -14.12, 15.12, -14.12, 15.12, -7.73, 11.42, -7.73, -19.21, 8.395, -13.87, 8.395, -13.87, 13.74, -19.21, 13.74, -13.87, 8.395, -8.526, 8.395, -8.526, 9.73, -8.526, 11.07, -8.526, 12.4, -8.526, 13.74, -13.87, 13.74, -4.52, 12.4, -3.185, 12.4, -3.185, 13.74, -4.52, 13.74, 0.821, 12.4, 2.156, 12.4, 2.156, 13.74, 0.821, 13.74, 2.156, 8.395, 7.497, 8.395, 7.497, 13.74, 2.156, 13.74, 2.156, 12.4, 2.156, 11.07, 2.156, 9.73, 7.497, 8.395, 12.84, 8.395, 12.84, 13.74, 7.497, 13.74, 12.84, 8.395, 18.18, 8.395, 18.18, 13.74, 12.84, 13.74, 18.18, 8.395, 23.52, 8.395, 23.52, 13.74, 18.18, 13.74, -51.25, 13.74, -45.91, 13.74, -45.91, 19.08, -51.25, 19.08, -45.91, 13.74, -40.57, 13.74, -40.57, 19.08, -45.91, 19.08, -40.57, 13.74, -35.23, 13.74, -35.23, 19.08, -40.57, 19.08, -35.23, 13.74, -29.89, 13.74, -29.89, 19.08, -35.23, 19.08, -29.89, 13.74, -24.55, 13.74, -24.55, 19.08, -29.89, 19.08, -24.55, 13.74, -19.21, 13.74, -19.21, 19.08, -24.55, 19.08, -19.21, 13.74, -13.87, 13.74, -13.87, 19.08, -19.21, 19.08, -13.87, 13.74, -8.526, 13.74, -8.526, 15.07, -8.526, 16.41, -8.526, 17.74, -8.526, 19.08, -13.87, 19.08, -4.52, 17.74, -3.185, 17.74, -3.185, 19.08, -4.52, 19.08, 0.821, 17.74, 2.156, 17.74, 2.156, 19.08, 0.821, 19.08, 2.156, 13.74, 7.497, 13.74, 7.497, 19.08, 2.156, 19.08, 2.156, 17.74, 2.156, 16.41, 2.156, 15.07, 7.497, 13.74, 12.84, 13.74, 12.84, 19.08, 7.497, 19.08, 12.84, 13.74, 18.18, 13.74, 18.18, 19.08, 12.84, 19.08, 18.18, 13.74, 23.52, 13.74, 23.52, 19.08, 18.18, 19.08, -51.25, 19.08, -45.91, 19.08, -45.91, 24.42, -51.25, 24.42, -45.91, 19.08, -40.57, 19.08, -40.57, 24.42, -45.91, 24.42, -40.57, 19.08, -35.23, 19.08, -35.23, 24.42, -40.57, 24.42, -35.23, 19.08, -29.89, 19.08, -29.89, 24.42, -35.23, 24.42, -29.89, 19.08, -24.55, 19.08, -24.55, 24.42, -29.89, 24.42, -24.55, 19.08, -19.21, 19.08, -19.21, 24.42, -24.55, 24.42, -19.21, 19.08, -13.87, 19.08, -13.87, 24.42, -19.21, 24.42, -13.87, 19.08, -8.526, 19.08, -8.526, 21.75, -8.526, 24.42, -13.87, 24.42, -5.855, 21.75, -3.185, 21.75, -3.185, 24.42, -5.855, 24.42, -0.5142, 21.75, 2.156, 21.75, 2.156, 24.42, -0.5142, 24.42, 2.156, 19.08, 7.497, 19.08, 7.497, 24.42, 2.156, 24.42, 2.156, 21.75, 7.497, 19.08, 12.84, 19.08, 12.84, 24.42, 7.497, 24.42, 12.84, 19.08, 18.18, 19.08, 18.18, 24.42, 12.84, 24.42, 18.18, 19.08, 23.52, 19.08, 23.52, 24.42, 18.18, 24.42, -51.25, 24.42, -45.91, 24.42, -45.91, 29.76, -51.25, 29.76, -45.91, 24.42, -40.57, 24.42, -40.57, 29.76, -45.91, 29.76, -40.57, 24.42, -35.23, 24.42, -35.23, 29.76, -40.57, 29.76, -35.23, 24.42, -29.89, 24.42, -29.89, 29.76, -35.23, 29.76, -29.89, 24.42, -24.55, 24.42, -24.55, 29.76, -29.89, 29.76, -24.55, 24.42, -19.21, 24.42, -19.21, 29.76, -24.55, 29.76, -19.21, 24.42, -13.87, 24.42, -13.87, 29.76, -19.21, 29.76, -13.87, 24.42, -8.526, 24.42, -8.526, 27.09, -8.526, 29.76, -13.87, 29.76, -5.855, 27.09, -3.185, 27.09, -3.185, 29.76, -5.855, 29.76, -0.5142, 27.09, 2.156, 27.09, 2.156, 29.76, -0.5142, 29.76, 2.156, 24.42, 7.497, 24.42, 7.497, 29.76, 2.156, 29.76, 2.156, 27.09, 7.497, 24.42, 12.84, 24.42, 12.84, 29.76, 7.497, 29.76, 12.84, 24.42, 18.18, 24.42, 18.18, 29.76, 12.84, 29.76, 18.18, 24.42, 23.52, 24.42, 23.52, 29.76, 18.18, 29.76, -51.25, 29.76, -45.91, 29.76, -45.91, 35.1, -51.25, 35.1, -45.91, 29.76, -40.57, 29.76, -40.57, 35.1, -45.91, 35.1, -40.57, 29.76, -35.23, 29.76, -35.23, 35.1, -40.57, 35.1, -35.23, 29.76, -29.89, 29.76, -29.89, 35.1, -35.23, 35.1, -29.89, 29.76, -24.55, 29.76, -24.55, 35.1, -29.89, 35.1, -24.55, 29.76, -19.21, 29.76, -19.21, 35.1, -24.55, 35.1, -19.21, 29.76, -13.87, 29.76, -13.87, 35.1, -19.21, 35.1, -13.87, 29.76, -8.526, 29.76, -8.526, 35.1, -13.87, 35.1, -8.526, 29.76, -5.855, 29.76, -3.185, 29.76, -3.185, 35.1, -8.526, 35.1, -3.185, 29.76, -0.5142, 29.76, 2.156, 29.76, 2.156, 35.1, -3.185, 35.1, 2.156, 29.76, 7.497, 29.76, 7.497, 35.1, 2.156, 35.1, 7.497, 29.76, 12.84, 29.76, 12.84, 35.1, 7.497, 35.1, 12.84, 29.76, 18.18, 29.76, 18.18, 35.1, 12.84, 35.1, 18.18, 29.76, 23.52, 29.76, 23.52, 35.1, 18.18, 35.1, -51.25, 35.1, -45.91, 35.1, -45.91, 40.44, -51.25, 40.44, -45.91, 35.1, -40.57, 35.1, -40.57, 40.44, -45.91, 40.44, -40.57, 35.1, -35.23, 35.1, -35.23, 40.44, -40.57, 40.44, -35.23, 35.1, -29.89, 35.1, -29.89, 40.44, -35.23, 40.44, -29.89, 35.1, -24.55, 35.1, -24.55, 40.44, -29.89, 40.44, -24.55, 35.1, -19.21, 35.1, -19.21, 40.44, -24.55, 40.44, -19.21, 35.1, -13.87, 35.1, -13.87, 40.44, -19.21, 40.44, -13.87, 35.1, -8.526, 35.1, -8.526, 40.44, -13.87, 40.44, -8.526, 35.1, -3.185, 35.1, -3.185, 40.44, -8.526, 40.44, -3.185, 35.1, 2.156, 35.1, 2.156, 40.44, -3.185, 40.44, 2.156, 35.1, 7.497, 35.1, 7.497, 40.44, 2.156, 40.44, 7.497, 35.1, 12.84, 35.1, 12.84, 40.44, 7.497, 40.44, 12.84, 35.1, 18.18, 35.1, 18.18, 40.44, 12.84, 40.44, 18.18, 35.1, 23.52, 35.1, 23.52, 40.44, 18.18, 40.44, -51.25, 40.44, -45.91, 40.44, -45.91, 45.78, -51.25, 45.78, -45.91, 40.44, -40.57, 40.44, -40.57, 45.78, -45.91, 45.78, -40.57, 40.44, -35.23, 40.44, -35.23, 45.78, -40.57, 45.78, -35.23, 40.44, -29.89, 40.44, -29.89, 45.78, -32.82, 45.78, -35.23, 45.78, -29.89, 40.44, -24.55, 40.44, -24.55, 45.78, -27.1, 45.78, -29.89, 45.78, -24.55, 40.44, -19.21, 40.44, -19.21, 45.78, -21.9, 45.78, -24.55, 45.78, -19.21, 40.44, -13.87, 40.44, -13.87, 45.78, -19.21, 45.78, -13.87, 40.44, -8.526, 40.44, -8.526, 45.78, -13.87, 45.78, -8.526, 40.44, -3.185, 40.44, -3.185, 45.78, -8.526, 45.78, -3.185, 40.44, 2.156, 40.44, 2.156, 45.78, -3.185, 45.78, 2.156, 40.44, 7.497, 40.44, 7.497, 45.78, 2.156, 45.78, 7.497, 40.44, 12.84, 40.44, 12.84, 45.78, 7.497, 45.78, 12.84, 40.44, 18.18, 40.44, 18.18, 45.78, 12.84, 45.78, 18.18, 40.44, 23.52, 40.44, 23.52, 45.78, 18.18, 45.78, -51.25, 45.78, -45.91, 45.78, -45.91, 51.12, -51.25, 51.12, -45.91, 45.78, -40.57, 45.78, -40.57, 51.12, -45.91, 51.12, -40.57, 45.78, -35.23, 45.78, -35.23, 51.12, -40.57, 51.12, 43.76, -48.08, 45.8, -48.08, 45.77, -43.68, 43.76, -43.68, 43.76, -44.15, 43.76, -44.48, 32.61, -50.72, 28.64, -50.72, 28.64, -56.38, 32.61, -56.38, 32.61, -55.99, 43.68, -51.13, 40.03, -51.13, 40.03, -56.32, 43.68, -56.32, -19.21, 45.78, -13.87, 45.78, -13.87, 51.12, -19.21, 51.12, -13.87, 45.78, -8.526, 45.78, -8.526, 51.12, -13.87, 51.12, 64.99, -54.9, 64.99, -51.61, 60.62, -51.61, 60.62, -54.9, 57.35, -51.11, 57.35, -46.66, 51.42, -46.66, 51.42, -51.11, 51.74, -34.17, 51.74, -38.34, 57.15, -37.08, 57.15, -35.43, 7.497, 45.78, 12.84, 45.78, 12.84, 51.12, 7.497, 51.12, 12.84, 45.78, 18.18, 45.78, 18.18, 51.12, 12.84, 51.12, 18.18, 45.78, 23.52, 45.78, 23.52, 51.12, 18.18, 51.12, -51.25, 51.12, -45.91, 51.12, -45.91, 56.46, -51.25, 56.46, -45.91, 51.12, -40.57, 51.12, -40.57, 56.46, -45.91, 56.46, -40.57, 51.12, -35.23, 51.12, -35.23, 56.46, -40.57, 56.46, -35.23, 51.12, -29.89, 51.12, -29.89, 56.46, -35.23, 56.46, -29.89, 51.12, -24.55, 51.12, -24.55, 56.46, -29.89, 56.46, -24.55, 51.12, -19.21, 51.12, -19.21, 56.46, -24.55, 56.46, -19.21, 51.12, -13.87, 51.12, -13.87, 56.46, -19.21, 56.46, -13.87, 51.12, -8.526, 51.12, -8.526, 56.46, -13.87, 56.46, -8.526, 51.12, -3.185, 51.12, -3.185, 56.46, -8.526, 56.46, -3.185, 51.12, 2.156, 51.12, 2.156, 56.46, -3.185, 56.46, 2.156, 51.12, 7.497, 51.12, 7.497, 56.46, 2.156, 56.46, 7.497, 51.12, 12.84, 51.12, 12.84, 56.46, 7.497, 56.46, 12.84, 51.12, 18.18, 51.12, 18.18, 56.46, 12.84, 56.46, 18.18, 51.12, 23.52, 51.12, 23.52, 56.46, 18.18, 56.46, -51.25, 56.46, -45.91, 56.46, -45.91, 61.81, -51.25, 61.81, -45.91, 56.46, -40.57, 56.46, -40.57, 61.81, -45.91, 61.81, -40.57, 56.46, -35.23, 56.46, -35.23, 61.81, -40.57, 61.81, -35.23, 56.46, -29.89, 56.46, -29.89, 61.81, -35.23, 61.81, -29.89, 56.46, -24.55, 56.46, -24.55, 61.81, -29.89, 61.81, -24.55, 56.46, -19.21, 56.46, -19.21, 61.81, -24.55, 61.81, -19.21, 56.46, -13.87, 56.46, -13.87, 61.81, -19.21, 61.81, -13.87, 56.46, -8.526, 56.46, -8.526, 61.81, -13.87, 61.81, -8.526, 56.46, -3.185, 56.46, -3.185, 61.81, -8.526, 61.81, -3.185, 56.46, 2.156, 56.46, 2.156, 61.81, -3.185, 61.81, 2.156, 56.46, 7.497, 56.46, 7.497, 61.81, 2.156, 61.81, 7.497, 56.46, 12.84, 56.46, 12.84, 61.81, 7.497, 61.81, 12.84, 56.46, 18.18, 56.46, 18.18, 61.81, 12.84, 61.81, 18.18, 56.46, 23.52, 56.46, 23.52, 61.81, 18.18, 61.81, -50.81, -48.99, -50.81, -51.75, -40.3, -51.75, -40.3, -48.99, -14.39, -38.69, -14.39, -35.88, -25.1, -35.88, -25.1, -38.69, -64.45, -40.9, -64.45, -40.9, -64.45, -40.9, -64.45, -40.9, -37.69, -53.77, -37.69, -56.4, -27.68, -56.4, -27.68, -53.77, -50.81, -51.75, -50.81, -54.51, -40.3, -54.51, -40.3, -51.75, -14.39, -41.5, -14.39, -38.69, -25.1, -38.69, -25.1, -41.5, -64.45, -40.9, -64.45, -40.9, -64.45, -40.9, -64.45, -40.9, -50.81, -54.51, -50.81, -57.27, -40.3, -57.27, -40.3, -54.51, -14.39, -44.31, -14.39, -41.5, -25.1, -41.5, -25.1, -44.31, -64.45, -40.9, -64.45, -40.9, -64.45, -40.9, -64.45, -40.9, -50.81, -57.27, -50.81, -60.03, -40.3, -60.03, -40.3, -57.27, -14.39, -47.12, -14.39, -44.31, -25.1, -44.31, -25.1, -47.12, -64.45, -40.9, -64.45, -40.9, -64.45, -40.9, -64.45, -40.9, -64.45, -40.9, -64.45, -40.9, -64.45, -40.9, -64.45, -40.9, -14.39, -49.93, -14.39, -47.12, -25.1, -47.12, -25.1, -49.93, -64.45, -40.9, -64.45, -40.9, -64.45, -40.9, -64.45, -40.9, -37.69, -30.12, -37.69, -32.75, -27.68, -32.75, -27.68, -30.12, -64.45, -40.9, -64.45, -40.9, -64.45, -40.9, -64.45, -40.9, -14.39, -52.75, -14.39, -49.93, -25.1, -49.93, -25.1, -52.75, -64.45, -40.9, -64.45, -40.9, -64.45, -40.9, -64.45, -40.9, -64.45, -40.9, -64.45, -40.9, -64.45, -40.9, -64.45, -40.9, -14.39, -55.56, -14.39, -52.75, -25.1, -52.75, -25.1, -55.56, -63.93, -40.73, -63.93, -43.47, -53.49, -43.47, -53.49, -40.73, -64.45, -40.9, -64.45, -40.9, -64.45, -40.9, -64.45, -40.9, -64.45, -40.9, -64.45, -40.9, -64.45, -40.9, -64.45, -40.9, -14.39, -58.37, -14.39, -55.56, -25.1, -55.56, -25.1, -58.37, -37.69, -48.52, -37.69, -51.14, -27.68, -51.14, -27.68, -48.52, -64.45, -40.9, -64.45, -40.9, -64.45, -40.9, -64.45, -40.9, -64.45, -40.9, -64.45, -40.9, -64.45, -40.9, -64.45, -40.9, -14.39, -61.18, -14.39, -58.37, -25.1, -58.37, -25.1, -61.18, -64.45, -40.9, -64.45, -40.9, -64.45, -40.9, -64.45, -40.9, -64.45, -40.9, -64.45, -40.9, -64.45, -40.9, -64.45, -40.9, -63.93, -21.56, -63.93, -24.3, -53.49, -24.3, -53.49, -21.56, -64.45, -40.9, -64.45, -40.9, -64.45, -40.9, -64.45, -40.9, -64.45, -40.9, -64.45, -40.9, -64.45, -40.9, -64.45, -40.9, -64.45, -40.9, -64.45, -40.9, -64.45, -40.9, -64.45, -40.9, -64.45, -40.9, -64.45, -40.9, -64.45, -40.9, -64.45, -40.9, -37.69, -24.87, -37.69, -27.49, -27.68, -27.49, -27.68, -24.87, -64.45, -40.9, -64.45, -40.9, -64.45, -40.9, -64.45, -40.9, -64.45, -40.9, -64.45, -40.9, -64.45, -40.9, -64.45, -40.9, -64.45, -40.9, -64.45, -40.9, -64.45, -40.9, -64.45, -40.9, -64.45, -40.9, -64.45, -40.9, -64.45, -40.9, -64.45, -40.9, -63.93, -46.21, -63.93, -48.95, -53.49, -48.95, -53.49, -46.21, -64.45, -40.9, -64.45, -40.9, -64.45, -40.9, -64.45, -40.9, -37.69, -43.26, -37.69, -45.89, -27.68, -45.89, -27.68, -43.26, -64.45, -40.9, -64.45, -40.9, -64.45, -40.9, -64.45, -40.9, -64.45, -40.9, -64.45, -40.9, -64.45, -40.9, -64.45, -40.9, -64.45, -40.9, -64.45, -40.9, -64.45, -40.9, -64.45, -40.9, -64.45, -40.9, -64.45, -40.9, -64.45, -40.9, -64.45, -40.9, -63.93, -27.04, -63.93, -29.78, -53.49, -29.78, -53.49, -27.04, -64.45, -40.9, -64.45, -40.9, -64.45, -40.9, -64.45, -40.9, -64.45, -40.9, -64.45, -40.9, -64.45, -40.9, -64.45, -40.9, -64.45, -40.9, -64.45, -40.9, -64.45, -40.9, -64.45, -40.9, -64.45, -40.9, -64.45, -40.9, -64.45, -40.9, -64.45, -40.9, -63.93, -51.69, -63.93, -54.43, -53.49, -54.43, -53.49, -51.69, -64.45, -40.9, -64.45, -40.9, -64.45, -40.9, -64.45, -40.9, -37.69, -38.01, -37.69, -40.63, -27.68, -40.63, -27.68, -38.01, -64.45, -40.9, -64.45, -40.9, -64.45, -40.9, -64.45, -40.9, -64.45, -40.9, -64.45, -40.9, -64.45, -40.9, -64.45, -40.9, -63.93, -32.52, -63.93, -35.26, -53.49, -35.26, -53.49, -32.52, -77.73, -77.73, -67.95, -77.73, -67.95, -67.95, -77.73, -67.95, -67.95, -77.73, -58.17, -77.73, -58.17, -67.95, -67.95, -67.95, -58.17, -77.73, -48.4, -77.73, -48.4, -67.95, -58.17, -67.95, -48.4, -77.73, -38.62, -77.73, -38.62, -67.95, -48.4, -67.95, -38.62, -77.73, -28.84, -77.73, -28.84, -67.95, -38.62, -67.95, -28.84, -77.73, -19.06, -77.73, -19.06, -67.95, -28.84, -67.95, -19.06, -77.73, -9.279, -77.73, -9.279, -67.95, -19.06, -67.95, -9.279, -77.73, 0.5, -77.73, 0.5, -67.95, -9.279, -67.95, 0.5, -77.73, 10.28, -77.73, 10.28, -67.95, 0.5, -67.95, 10.28, -77.73, 20.06, -77.73, 20.06, -67.95, 10.28, -67.95, 20.06, -77.73, 29.84, -77.73, 29.84, -67.95, 20.06, -67.95, 29.84, -77.73, 39.62, -77.73, 39.62, -67.95, 29.84, -67.95, 39.62, -77.73, 49.4, -77.73, 49.4, -67.95, 39.62, -67.95, 49.4, -77.73, 59.17, -77.73, 59.17, -67.95, 49.4, -67.95, 59.17, -77.73, 68.95, -77.73, 68.95, -67.95, 59.17, -67.95, 68.95, -77.73, 78.73, -77.73, 78.73, -67.95, 68.95, -67.95, 68.95, -67.95, 78.73, -67.95, 78.73, -58.17, 68.95, -58.17, 68.95, -58.17, 78.73, -58.17, 78.73, -48.4, 68.95, -48.4, 68.95, -48.4, 78.73, -48.4, 78.73, -38.62, 68.95, -38.62, 68.95, -38.62, 78.73, -38.62, 78.73, -28.84, 68.95, -28.84, 68.95, -28.84, 78.73, -28.84, 78.73, -19.06, 68.95, -19.06, 68.95, -19.06, 78.73, -19.06, 78.73, -9.279, 68.95, -9.279, 68.95, -9.279, 78.73, -9.279, 78.73, 0.5, 68.95, 0.5, 68.95, 0.5, 78.73, 0.5, 78.73, 10.28, 68.95, 10.28, 68.95, 10.28, 78.73, 10.28, 78.73, 20.06, 68.95, 20.06, 68.95, 20.06, 78.73, 20.06, 78.73, 29.84, 68.95, 29.84, 68.95, 29.84, 78.73, 29.84, 78.73, 39.62, 68.95, 39.62, 68.95, 39.62, 78.73, 39.62, 78.73, 49.4, 68.95, 49.4, 68.95, 49.4, 78.73, 49.4, 78.73, 59.17, 68.95, 59.17, 68.95, 59.17, 78.73, 59.17, 78.73, 68.95, 68.95, 68.95, 68.95, 68.95, 78.73, 68.95, 78.73, 78.73, 68.95, 78.73, 59.17, 68.95, 68.95, 68.95, 68.95, 78.73, 59.17, 78.73, 49.4, 68.95, 59.17, 68.95, 59.17, 78.73, 49.4, 78.73, 39.62, 68.95, 49.4, 68.95, 49.4, 78.73, 39.62, 78.73, 29.84, 68.95, 39.62, 68.95, 39.62, 78.73, 29.84, 78.73, 20.06, 68.95, 29.84, 68.95, 29.84, 78.73, 20.06, 78.73, 10.28, 68.95, 20.06, 68.95, 20.06, 78.73, 10.28, 78.73, 0.5, 68.95, 10.28, 68.95, 10.28, 78.73, 0.5, 78.73, -9.279, 68.95, 0.5, 68.95, 0.5, 78.73, -9.279, 78.73, -19.06, 68.95, -9.279, 68.95, -9.279, 78.73, -19.06, 78.73, -28.84, 68.95, -19.06, 68.95, -19.06, 78.73, -28.84, 78.73, -38.62, 68.95, -28.84, 68.95, -28.84, 78.73, -38.62, 78.73, -48.4, 68.95, -38.62, 68.95, -38.62, 78.73, -48.4, 78.73, -58.17, 68.95, -48.4, 68.95, -48.4, 78.73, -58.17, 78.73, -67.95, 68.95, -58.17, 68.95, -58.17, 78.73, -67.95, 78.73, -77.73, 68.95, -67.95, 68.95, -67.95, 78.73, -77.73, 78.73, -77.73, 59.17, -67.95, 59.17, -67.95, 68.95, -77.73, 68.95, -77.73, 49.4, -67.95, 49.4, -67.95, 59.17, -77.73, 59.17, -77.73, 39.62, -67.95, 39.62, -67.95, 49.4, -77.73, 49.4, -77.73, 29.84, -67.95, 29.84, -67.95, 39.62, -77.73, 39.62, -77.73, 20.06, -67.95, 20.06, -67.95, 29.84, -77.73, 29.84, -77.73, 10.28, -67.95, 10.28, -67.95, 20.06, -77.73, 20.06, -77.73, 0.5, -67.95, 0.5, -67.95, 10.28, -77.73, 10.28, -77.73, -9.279, -67.95, -9.279, -67.95, 0.5, -77.73, 0.5, -77.73, -19.06, -67.95, -19.06, -67.95, -9.279, -77.73, -9.279, -77.73, -28.84, -67.95, -28.84, -67.95, -19.06, -77.73, -19.06, -77.73, -38.62, -67.95, -38.62, -67.95, -28.84, -77.73, -28.84, -77.73, -48.4, -67.95, -48.4, -67.95, -38.62, -77.73, -38.62, -77.73, -58.17, -67.95, -58.17, -67.95, -48.4, -77.73, -48.4, -77.73, -67.95, -67.95, -67.95, -67.95, -58.17, -77.73, -58.17, -63.93, -35.26, -63.93, -37.99, -53.49, -37.99, -53.49, -35.26, -64.45, -40.9, -64.45, -40.9, -64.45, -40.9, -64.45, -40.9, -14.39, -35.88, -14.39, -33.07, -25.1, -33.07, -25.1, -35.88, -50.81, -46.23, -50.81, -48.99, -40.3, -48.99, -40.3, -46.23, -64.45, -40.9, -64.45, -40.9, -64.45, -40.9, -64.45, -40.9, -14.39, -33.07, -14.39, -30.26, -25.1, -30.26, -25.1, -33.07, -37.69, -35.38, -37.69, -38.01, -27.68, -38.01, -27.68, -35.38, -50.81, -43.47, -50.81, -46.23, -40.3, -46.23, -40.3, -43.47, -64.45, -40.9, -64.45, -40.9, -64.45, -40.9, -64.45, -40.9, -63.93, -54.43, -63.93, -57.17, -53.49, -57.17, -53.49, -54.43, -14.39, -30.26, -14.39, -27.45, -25.1, -27.45, -25.1, -30.26, -50.81, -40.71, -50.81, -43.47, -40.3, -43.47, -40.3, -40.71, -64.45, -40.9, -64.45, -40.9, -64.45, -40.9, -64.45, -40.9, -14.39, -27.45, -14.39, -24.63, -25.1, -24.63, -25.1, -27.45, -50.81, -37.95, -50.81, -40.71, -40.3, -40.71, -40.3, -37.95, -64.45, -40.9, -64.45, -40.9, -64.45, -40.9, -64.45, -40.9, -14.39, -24.63, -14.39, -21.82, -25.1, -21.82, -25.1, -24.63, -50.81, -35.19, -50.81, -37.95, -40.3, -37.95, -40.3, -35.19, -64.45, -40.9, -64.45, -40.9, -64.45, -40.9, -64.45, -40.9, -50.81, -32.43, -50.81, -35.19, -40.3, -35.19, -40.3, -32.43, -64.45, -40.9, -64.45, -40.9, -64.45, -40.9, -64.45, -40.9, -63.93, -29.78, -63.93, -32.52, -53.49, -32.52, -53.49, -29.78, -50.81, -29.67, -50.81, -32.43, -40.3, -32.43, -40.3, -29.67, -64.45, -40.9, -64.45, -40.9, -64.45, -40.9, -64.45, -40.9, -50.81, -26.91, -50.81, -29.67, -40.3, -29.67, -40.3, -26.91, -37.69, -40.63, -37.69, -43.26, -27.68, -43.26, -27.68, -40.63, -64.45, -40.9, -64.45, -40.9, -64.45, -40.9, -64.45, -40.9, -50.81, -24.15, -50.81, -26.91, -40.3, -26.91, -40.3, -24.15, -63.93, -48.95, -63.93, -51.69, -53.49, -51.69, -53.49, -48.95, -64.45, -40.9, -64.45, -40.9, -64.45, -40.9, -64.45, -40.9, -50.81, -21.39, -50.81, -24.15, -40.3, -24.15, -40.3, -21.39, -64.45, -40.9, -64.45, -40.9, -64.45, -40.9, -64.45, -40.9, -37.69, -22.24, -37.69, -24.87, -27.68, -24.87, -27.68, -22.24, -64.45, -40.9, -64.45, -40.9, -64.45, -40.9, -64.45, -40.9, -64.45, -40.9, -64.45, -40.9, -64.45, -40.9, -64.45, -40.9, -63.93, -24.3, -63.93, -27.04, -53.49, -27.04, -53.49, -24.3, -64.45, -40.9, -64.45, -40.9, -64.45, -40.9, -64.45, -40.9, -64.45, -40.9, -64.45, -40.9, -64.45, -40.9, -64.45, -40.9, -37.69, -45.89, -37.69, -48.52, -27.68, -48.52, -27.68, -45.89, -64.45, -40.9, -64.45, -40.9, -64.45, -40.9, -64.45, -40.9, -63.93, -43.47, -63.93, -46.21, -53.49, -46.21, -53.49, -43.47, -64.45, -40.9, -64.45, -40.9, -64.45, -40.9, -64.45, -40.9, -64.45, -40.9, -64.45, -40.9, -64.45, -40.9, -64.45, -40.9, -37.69, -27.49, -37.69, -30.12, -27.68, -30.12, -27.68, -27.49, -64.45, -40.9, -64.45, -40.9, -64.45, -40.9, -64.45, -40.9, -64.45, -40.9, -64.45, -40.9, -64.45, -40.9, -64.45, -40.9, -64.45, -40.9, -64.45, -40.9, -64.45, -40.9, -64.45, -40.9, -64.45, -40.9, -64.45, -40.9, -64.45, -40.9, -64.45, -40.9, -37.69, -51.14, -37.69, -53.77, -27.68, -53.77, -27.68, -51.14, -64.45, -40.9, -64.45, -40.9, -64.45, -40.9, -64.45, -40.9, -63.93, -37.99, -63.93, -40.73, -53.49, -40.73, -53.49, -37.99, -64.45, -40.9, -64.45, -40.9, -64.45, -40.9, -64.45, -40.9, -37.69, -32.75, -37.69, -35.38, -27.68, -35.38, -27.68, -32.75, -64.45, -40.9, -64.45, -40.9, -64.45, -40.9, -64.45, -40.9, -63.93, -57.17, -63.93, -59.91, -53.49, -59.91, -53.49, -57.17, -64.45, -40.9, -64.45, -40.9, -64.45, -40.9, -64.45, -40.9, -64.45, -40.9, -64.45, -40.9, -64.45, -40.9, -64.45, -40.9, -64.45, -40.9, -64.45, -40.9, -64.45, -40.9, -64.45, -40.9, -37.69, -56.4, -37.69, -59.03, -27.68, -59.03, -27.68, -56.4, -64.45, -40.9, -64.45, -40.9, -64.45, -40.9, -64.45, -40.9, 30.42, -28.38, 33.25, -28.38, 36.59, -28.38, 36.59, -22.21, 30.42, -22.21, 36.59, -28.38, 39.79, -28.38, 42.75, -28.38, 42.75, -22.21, 36.59, -22.21, 42.75, -28.38, 45.75, -28.38, 48.92, -28.38, 48.92, -22.21, 42.75, -22.21, 35.51, -48.08, 37.38, -48.08, 37.38, -47.0, 35.51, -46.99, 47.32, -51.13, 43.68, -51.13, 43.68, -56.32, 47.32, -56.32, 40.03, -51.13, 36.38, -51.13, 36.38, -56.32, 40.03, -56.32, 32.1, -42.08, 28.33, -42.08, 28.33, -43.07, 28.33, -43.34, 28.33, -47.44, 32.1, -47.44, 39.64, -48.08, 41.79, -48.08, 41.78, -45.29, 39.64, -45.28, 39.64, -45.92, 39.64, -46.15, 30.67, -38.84, 36.83, -38.84, 36.83, -32.68, 30.67, -32.68, 36.83, -38.84, 43.0, -38.84, 43.0, -32.68, 36.83, -32.68, 11.2, -44.49, 11.2, -41.7, 8.282, -41.7, 8.282, -44.49, 15.51, -37.92, 15.51, -33.51, 9.79, -34.84, 9.79, -36.59, 57.35, -46.66, 57.35, -42.2, 51.42, -42.2, 51.42, -46.66, 57.35, -55.57, 57.35, -51.11, 51.42, -51.11, 51.42, -55.57, 64.99, -58.19, 64.99, -54.9, 60.62, -54.9, 60.62, -58.19, 64.99, -51.61, 64.99, -48.31, 60.62, -48.31, 60.62, -51.61, -8.214, -44.07, -3.193, -44.07, -3.193, -42.08, -8.214, -42.08, 11.2, -44.49, 8.282, -44.49, 8.282, -58.51, 11.2, -58.51, 60.62, -58.19, 60.62, -54.9, 59.25, -54.9, 59.25, -58.19, 17.8, -27.02, 15.15, -27.02, 15.15, -29.8, 17.8, -29.8, 11.2, -58.51, 8.282, -58.51, 8.282, -60.52, 11.2, -60.52, 26.72, -24.99, 21.02, -24.99, 21.02, -36.32, 26.72, -36.32, 15.15, -29.8, 15.15, -27.02, 1.823, -27.02, 1.823, -29.8, -3.193, -44.07, -8.214, -44.07, -8.214, -54.06, -3.193, -54.06, 25.74, -41.14, 23.11, -41.14, 23.11, -42.23, 25.74, -42.23, 26.72, -36.32, 21.02, -36.32, 21.02, -37.96, 26.72, -37.96, 1.823, -29.8, 1.823, -27.02, -0.09537, -27.02, -0.09537, -29.8, 1.823, -29.8, -0.09537, -29.8, -0.09537, -48.66, 1.823, -48.66, 15.43, -59.68, 22.79, -59.68, 22.79, -57.57, 15.43, -57.57, 25.74, -42.23, 23.11, -42.23, 23.11, -49.63, 25.74, -49.63, 21.36, -40.84, 16.97, -40.84, 16.97, -53.2, 21.36, -53.2, 8.282, -60.52, 8.282, -58.51, -11.56, -58.51, -11.56, -60.52, 6.028, 8.692, 5.371, 5.004, 6.823, 4.74, 6.824, 8.547, 5.371, 5.004, 4.813, 1.87, 4.714, 1.316, 6.824, 0.932, 6.823, 4.74, 4.714, 1.316, 4.057, -2.372, 6.824, -2.876, 6.824, 0.932, 0.6974, 4.619, 0.6974, 8.366, -5.622, 8.366, -5.622, 4.619, -6.774, 4.225, -9.388, 6.883, -13.87, 2.38, -13.3, 1.8, -11.26, -0.2778, 13.14, 0.8633, 13.14, 4.062, 6.824, 4.04, 6.824, 0.8633, 0.6974, 0.8717, 0.6974, 4.619, -5.622, 4.619, -5.622, 0.8717, -14.12, 6.883, -10.41, 6.883, -10.41, 13.27, -11.3, 13.27, -14.12, 13.27, -6.774, -2.876, -6.107, -6.623, -3.877, -6.623, -3.877, -2.876, 13.14, -3.506, 13.14, -7.29, 14.3, -7.29, 14.3, -3.506, -11.3, 13.27, -10.41, 13.27, -10.41, 14.43, -11.3, 14.43, -3.877, -6.623, -3.877, -10.37, 4.004, -10.37, 4.004, -6.623, -6.107, -6.623, -5.439, -10.37, -3.877, -10.37, -3.877, -6.623, -5.439, -10.37, -4.772, -14.12, -3.877, -14.12, -3.877, -10.37, 13.14, 4.062, 13.14, 0.2781, 14.3, 0.2781, 14.3, 4.062, -5.622, -2.876, -5.622, 0.8717, -6.774, 0.8717, -6.774, -2.876, 11.42, -5.55, 7.711, -5.55, 7.711, -13.69, 11.42, -13.69, -11.26, -0.2778, -13.3, 1.8, -14.12, 0.9787, -12.07, -1.099, 13.14, 0.2781, 13.14, -3.506, 14.3, -3.506, 14.3, 0.2781, -8.464, 6.883, -8.464, 10.63, -8.734, 10.63, -8.734, 6.883, 7.711, -13.69, 4.004, -13.69, 4.004, -14.12, 7.711, -14.12, -10.41, 7.158, -9.29, 6.883, -9.29, 15.05, -9.552, 15.12, 7.711, -5.55, 4.004, -5.55, 4.004, -10.38, 4.004, -13.69, 7.711, -13.69, -11.26, -0.2778, -12.07, -1.099, -10.13, -3.671, -8.773, -4.427, -3.877, -2.876, -3.877, -6.623, 4.004, -6.623, 4.004, -2.876, -0.6912, -2.876, 6.824, 4.062, 10.53, 4.062, 10.53, 4.335, 6.824, 4.335, 14.23, 4.335, 14.23, 4.062, 14.65, 4.062, 14.65, 4.335, -7.073, -7.269, -7.264, -7.461, -6.966, -7.764, -6.774, -7.572, 14.23, 4.335, 14.65, 4.335, 14.65, 13.35, 14.23, 13.35, -35.23, 13.74, -29.89, 13.74, -29.89, 13.74, -35.23, 13.74, 6.824, 4.335, 10.53, 4.335, 10.53, 13.35, 6.824, 13.35, -6.966, -7.764, -7.264, -7.461, -13.59, -13.81, -13.29, -14.12, 10.53, 4.062, 14.23, 4.062, 14.23, 13.07, 10.53, 13.07, -9.29, 13.27, -9.268, 6.883, -8.734, 6.883, -8.734, 13.27, -25.32, 8.395, -24.55, 8.395, -24.55, 8.395, -25.32, 8.395, -2.691, 8.366, -2.691, 14.75, -6.774, 14.75, -6.774, 8.366, 4.714, 1.316, 4.813, 1.87, 0.7962, 2.602, 0.6974, 2.047, 0.6974, 15.08, 0.6974, 8.692, 4.781, 8.692, 4.781, 15.08, -7.586, -7.586, 0.3363, -7.158, 0.3363, 8.471, -7.586, 8.043, -8.773, -4.427, -10.13, -3.671, -7.264, -7.461, -7.073, -7.269, 0.3363, -7.043, 5.685, -7.586, 5.685, 8.043, 0.3363, 8.586, 5.685, -7.586, 8.199, -7.282, 8.199, 8.347, 5.685, 8.043, 8.199, -7.397, 8.586, -7.586, 8.586, 8.043, 8.199, 8.232, 2.156, -2.287, 7.497, -2.287, 7.497, 3.054, 2.156, 3.054, 3.331, 27.1, 6.162, 27.1, 4.985, -26.1, 4.507, -26.1, 0.5, 27.1, 3.331, 27.1, 2.154, -26.1, 1.677, -26.1, -2.331, 27.1, 0.5, 27.1, -0.6765, -26.1, -1.154, -26.1, -0.6812, 4.537, -0.6884, 2.415, -0.3258, 2.416, -0.3258, 4.536, 37.41, -42.21, 37.39, -45.9, 39.64, -45.92, 39.64, -45.28, 39.64, -45.01, 39.64, -42.21, 41.78, -42.21, 41.78, -44.14, 43.76, -44.15, 43.76, -43.68, 43.76, -43.35, 43.76, -42.21, 0.9985, 2.415, 1.294, 2.415, 1.294, 6.246, 0.9985, 6.246, -1.285, 2.417, -1.285, 4.423, -1.598, 4.423, -1.606, 2.415, 0.2837, 2.415, 0.7006, 2.418, 0.7101, 4.687, 0.2837, 4.687, -0.7006, 2.415, -0.6884, 4.72, -0.9966, 4.72, -0.9958, 2.416, 0.03164, 2.415, 0.03164, 4.577, -0.3189, 4.576, -0.3258, 2.416, -1.011, 2.417, -0.9966, 4.829, -1.285, 4.829, -1.263, 2.415, 1.915, 6.246, 1.602, 6.246, 1.602, 2.415, 1.915, 2.415, 35.51, -46.69, 37.38, -46.71, 37.39, -46.16, 37.39, -45.9, 37.41, -42.21, 35.51, -42.21, 39.64, -46.15, 37.39, -46.16, 37.38, -46.71, 37.38, -47.0, 37.38, -48.08, 39.64, -48.08, 4.079, -1.415, 6.215, -1.415, 6.215, 2.415, 4.079, 2.415, -2.816, -1.415, -5.246, -1.415, -5.246, -5.246, -2.816, -5.246, 39.64, -45.01, 41.78, -45.01, 41.78, -44.48, 41.78, -44.14, 41.78, -42.21, 39.64, -42.21, 43.76, -44.48, 41.78, -44.48, 41.78, -45.01, 41.78, -45.29, 41.79, -48.08, 43.76, -48.08, 3.662, 2.415, 4.079, 2.415, 4.079, 6.246, 3.662, 6.246, 1.915, 2.415, 2.236, 2.415, 2.236, 6.246, 1.915, 6.246, 43.76, -43.35, 45.77, -43.35, 45.77, -42.6, 45.76, -42.21, 43.76, -42.21, 47.88, -42.6, 45.77, -42.6, 45.77, -43.35, 45.77, -43.68, 45.8, -48.08, 47.88, -48.08, -2.688, 6.246, -3.115, 6.246, -3.115, 2.415, -2.688, 2.415, 2.942, 2.415, 3.299, 2.415, 3.299, 6.246, 2.942, 6.246, 4.079, 2.415, 6.099, 2.415, 6.099, 6.246, 4.079, 6.246, -2.816, 2.415, -5.136, 2.415, -5.136, -1.415, -2.816, -1.415, -2.671, -1.415, -0.3862, -1.415, -0.3862, 2.415, -2.671, 2.415, 0.03164, 2.415, 0.2837, 2.415, 0.2837, 6.246, 0.03164, 6.246, 2.586, 6.246, 2.236, 6.246, 2.236, 2.415, 2.586, 2.415, 3.299, 2.415, 3.662, 2.415, 3.662, 6.246, 3.299, 6.246, -0.3862, -1.415, -2.816, -1.415, -2.816, -5.246, -0.3862, -5.246, 1.901, -1.415, 4.079, -1.415, 4.079, 2.415, 1.901, 2.415, 2.942, 6.246, 2.586, 6.246, 2.586, 2.415, 2.942, 2.415, -0.3862, -1.415, 1.901, -1.415, 1.901, 2.415, -0.3862, 2.415, -5.136, 2.415, -3.115, 2.415, -3.115, 6.246, -5.136, 6.246, 6.246, -1.415, 4.111, -1.415, 4.111, -5.246, 6.246, -5.246, 1.602, 6.246, 1.294, 6.246, 1.294, 2.415, 1.602, 2.415, 0.7101, 2.415, 0.9985, 2.415, 0.9985, 6.246, 0.7101, 6.246, -0.3862, -5.246, 1.935, -5.246, 1.935, -1.415, -0.3862, -1.415, 1.935, -5.246, 4.111, -5.246, 4.111, -1.415, 1.935, -1.415, -3.185, 27.09, -0.5142, 27.09, -0.5142, 29.76, -3.185, 29.76, -3.185, 24.42, -0.5142, 24.42, -0.5142, 27.09, -3.185, 27.09, -0.5142, 24.42, 2.156, 24.42, 2.156, 27.09, -0.5142, 27.09, -8.526, 27.09, -5.855, 27.09, -5.855, 29.76, -8.526, 29.76, -8.526, 24.42, -5.855, 24.42, -5.855, 27.09, -8.526, 27.09, -5.855, 24.42, -3.185, 24.42, -3.185, 27.09, -5.855, 27.09, -3.185, 21.75, -0.5142, 21.75, -0.5142, 24.42, -3.185, 24.42, -3.185, 19.08, -1.85, 19.08, -0.5142, 19.08, -0.5142, 21.75, -3.185, 21.75, -0.5142, 19.08, 0.821, 19.08, 2.156, 19.08, 2.156, 21.75, -0.5142, 21.75, -8.526, 21.75, -5.855, 21.75, -5.855, 24.42, -8.526, 24.42, -8.526, 19.08, -7.191, 19.08, -5.855, 19.08, -5.855, 21.75, -8.526, 21.75, -5.855, 19.08, -4.52, 19.08, -3.185, 19.08, -3.185, 21.75, -5.855, 21.75, -1.85, 17.74, -0.5142, 17.74, -0.5142, 19.08, -1.85, 19.08, -1.85, 15.07, -0.5142, 15.07, -0.5142, 16.41, -1.85, 16.41, 0.821, 15.07, 2.156, 15.07, 2.156, 16.41, 0.821, 16.41, -7.191, 17.74, -5.855, 17.74, -5.855, 19.08, -7.191, 19.08, -7.191, 15.07, -5.855, 15.07, -5.855, 16.41, -7.191, 16.41, -4.52, 15.07, -3.185, 15.07, -3.185, 16.41, -4.52, 16.41, -1.85, 12.4, -0.5142, 12.4, -0.5142, 13.74, -1.85, 13.74, -1.85, 9.73, -0.5142, 9.73, -0.5142, 11.07, -1.85, 11.07, 0.821, 9.73, 2.156, 9.73, 2.156, 11.07, 0.821, 11.07, -7.191, 12.4, -5.855, 12.4, -5.855, 13.74, -7.191, 13.74, -7.191, 9.73, -5.855, 9.73, -5.855, 11.07, -7.191, 11.07, -4.52, 9.73, -3.185, 9.73, -3.185, 11.07, -4.52, 11.07, -5.855, 9.73, -4.52, 9.73, -4.52, 11.07, -5.855, 11.07, -5.855, 8.395, -4.52, 8.395, -4.52, 9.73, -5.855, 9.73, -4.52, 8.395, -3.185, 8.395, -3.185, 9.73, -4.52, 9.73, -8.526, 9.73, -7.191, 9.73, -7.191, 11.07, -8.526, 11.07, -8.526, 8.395, -7.191, 8.395, -7.191, 9.73, -8.526, 9.73, -7.191, 8.395, -5.855, 8.395, -5.855, 9.73, -7.191, 9.73, -8.526, 12.4, -7.191, 12.4, -7.191, 13.74, -8.526, 13.74, -8.526, 11.07, -7.191, 11.07, -7.191, 12.4, -8.526, 12.4, -7.191, 11.07, -5.855, 11.07, -5.855, 12.4, -7.191, 12.4, -0.5142, 9.73, 0.821, 9.73, 0.821, 11.07, -0.5142, 11.07, -0.5142, 8.395, 0.821, 8.395, 0.821, 9.73, -0.5142, 9.73, 0.821, 8.395, 2.156, 8.395, 2.156, 9.73, 0.821, 9.73, -3.185, 9.73, -1.85, 9.73, -1.85, 11.07, -3.185, 11.07, -3.185, 8.395, -1.85, 8.395, -1.85, 9.73, -3.185, 9.73, -1.85, 8.395, -0.5142, 8.395, -0.5142, 9.73, -1.85, 9.73, -3.185, 12.4, -1.85, 12.4, -1.85, 13.74, -3.185, 13.74, -3.185, 11.07, -1.85, 11.07, -1.85, 12.4, -3.185, 12.4, -1.85, 11.07, -0.5142, 11.07, -0.5142, 12.4, -1.85, 12.4, -5.855, 15.07, -4.52, 15.07, -4.52, 16.41, -5.855, 16.41, -5.855, 13.74, -4.52, 13.74, -4.52, 15.07, -5.855, 15.07, -4.52, 13.74, -3.185, 13.74, -3.185, 15.07, -4.52, 15.07, -8.526, 15.07, -7.191, 15.07, -7.191, 16.41, -8.526, 16.41, -8.526, 13.74, -7.191, 13.74, -7.191, 15.07, -8.526, 15.07, -7.191, 13.74, -5.855, 13.74, -5.855, 15.07, -7.191, 15.07, -8.526, 17.74, -7.191, 17.74, -7.191, 19.08, -8.526, 19.08, -8.526, 16.41, -7.191, 16.41, -7.191, 17.74, -8.526, 17.74, -7.191, 16.41, -5.855, 16.41, -5.855, 17.74, -7.191, 17.74, -0.5142, 15.07, 0.821, 15.07, 0.821, 16.41, -0.5142, 16.41, -0.5142, 13.74, 0.821, 13.74, 0.821, 15.07, -0.5142, 15.07, 0.821, 13.74, 2.156, 13.74, 2.156, 15.07, 0.821, 15.07, -3.185, 15.07, -1.85, 15.07, -1.85, 16.41, -3.185, 16.41, -3.185, 13.74, -1.85, 13.74, -1.85, 15.07, -3.185, 15.07, -1.85, 13.74, -0.5142, 13.74, -0.5142, 15.07, -1.85, 15.07, -3.185, 17.74, -1.85, 17.74, -1.85, 19.08, -3.185, 19.08, -3.185, 16.41, -1.85, 16.41, -1.85, 17.74, -3.185, 17.74, -1.85, 16.41, -0.5142, 16.41, -0.5142, 17.74, -1.85, 17.74, -0.5142, 17.74, 0.821, 17.74, 0.821, 19.08, -0.5142, 19.08, -0.5142, 16.41, 0.821, 16.41, 0.821, 17.74, -0.5142, 17.74, 0.821, 16.41, 2.156, 16.41, 2.156, 17.74, 0.821, 17.74, -5.855, 17.74, -4.52, 17.74, -4.52, 19.08, -5.855, 19.08, -5.855, 16.41, -4.52, 16.41, -4.52, 17.74, -5.855, 17.74, -4.52, 16.41, -3.185, 16.41, -3.185, 17.74, -4.52, 17.74, -0.5142, 12.4, 0.821, 12.4, 0.821, 13.74, -0.5142, 13.74, -0.5142, 11.07, 0.821, 11.07, 0.821, 12.4, -0.5142, 12.4, 0.821, 11.07, 2.156, 11.07, 2.156, 12.4, 0.821, 12.4, -5.855, 12.4, -4.52, 12.4, -4.52, 13.74, -5.855, 13.74, -5.855, 11.07, -4.52, 11.07, -4.52, 12.4, -5.855, 12.4, -4.52, 11.07, -3.185, 11.07, -3.185, 12.4, -4.52, 12.4])
me_plane.materials.append(mat_material_001)
me_plane.use_remesh_fix_poles = True
me_plane.use_remesh_preserve_attributes = False
me_plane.use_mirror_vertex_groups = False
me_plane.update()

# ---- objects
ob_plane = bpy.data.objects.new('Plane', me_plane)
ob_sun = bpy.data.objects.new('Sun', light_sun)

# ---- transforms, parenting, visibility, modifiers, constraints
ob_plane.location = (0.0, 0.0, 0.0)
ob_plane.scale = (39.23, 39.23, 39.23)
ob_plane.lineart.crease_threshold = 0.0
ob_sun.location = (0.0, 0.0, 127.5)
ob_sun.rotation_euler = (0.7636, 0.5993, 0.0)
ob_sun.lineart.crease_threshold = 0.0

# ---- collection membership
col_collection.objects.link(ob_plane)
col_collection.objects.link(ob_sun)

# ---- scene / render settings (as saved in the file)
scene.frame_start = 1; scene.frame_end = 250; scene.frame_set(1)
scene.render.engine = 'CYCLES'
scene.cycles.use_denoising = False
scene.cycles.samples = 128
scene.cycles.sampling_pattern = 'TABULATED_SOBOL'
scene.cycles.use_adaptive_sampling = False
scene.cycles.use_light_tree = False
scene.view_settings.view_transform = 'Filmic'
bpy.context.view_layer.update()

# ---- added for rendering (the .blend has no active camera): camera
cam_auto = bpy.data.cameras.new('AutoCamera')
cam_auto.lens = 50.0
cam_auto.sensor_width = 36.0
cam_auto.clip_end = 2282.88
ob_auto_camera = bpy.data.objects.new('AutoCamera', cam_auto)
scene.collection.objects.link(ob_auto_camera)
ob_auto_camera.location = (130.079, -156.095, 147.233)
ob_auto_camera.rotation_euler = (1.09748, -7.21219e-08, 0.694738)
scene.camera = ob_auto_camera
bpy.context.view_layer.update()

